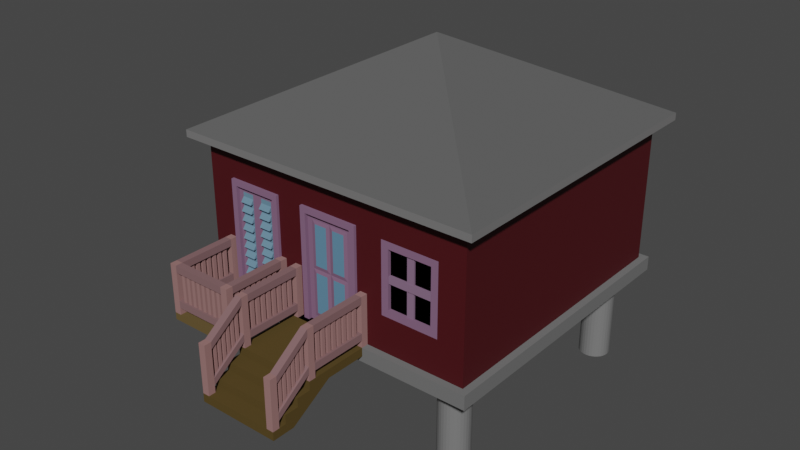 # Source: house.blend  (saved by Blender 3.6.11; exported with 4.5.12 LTS)
import bpy
from mathutils import Matrix  # noqa: F401  (used for matrix-valued properties, if any)

bpy.ops.wm.read_factory_settings(use_empty=True)
scene = bpy.context.scene
scene.name = 'Scene'

# ---- collections
col_collection = bpy.data.collections.new('Collection'); scene.collection.children.link(col_collection)

# ---- materials (node trees are filled in below, after node groups)
mat_wall = bpy.data.materials.new('wall')
mat_wall.use_transparent_shadow = False
mat_mat_roof = bpy.data.materials.new('mat_roof')
mat_mat_roof.use_transparent_shadow = False
mat_mat_roof.diffuse_color = (0.1065, 0.1065, 0.1065, 1.0)
mat_mat_roof.roughness = 0.2653
mat_mat_roof.metallic = 0.05181
mat_mat_slabs_building_001 = bpy.data.materials.new('mat_slabs.building_001')
mat_mat_slabs_building_001.use_transparent_shadow = False
mat_mat_slabs_building_001.diffuse_color = (0.16, 0.16, 0.16, 1.0)
mat_mat_roof_hangs = bpy.data.materials.new('mat_roof_hangs')
mat_mat_roof_hangs.use_transparent_shadow = False
mat_mat_roof_hangs.diffuse_color = (0.1761, 0.1736, 0.1736, 1.0)
mat_mat_stairs = bpy.data.materials.new('mat_stairs')
mat_mat_stairs.use_transparent_shadow = False
mat_mat_stairs.diffuse_color = (0.09272, 0.06283, 0.02119, 1.0)
mat_mat_railing_posts = bpy.data.materials.new('mat_railing_posts')
mat_mat_railing_posts.use_transparent_shadow = False
mat_mat_railing_posts.diffuse_color = (0.3147, 0.1698, 0.1637, 1.0)
mat_mat_railing_rails = bpy.data.materials.new('mat_railing_rails')
mat_mat_railing_rails.use_transparent_shadow = False
mat_mat_railing_rails.diffuse_color = (0.2234, 0.1265, 0.131, 1.0)
mat_mat_door = bpy.data.materials.new('mat_door')
mat_mat_door.use_transparent_shadow = False
mat_mat_door.diffuse_color = (0.2633, 0.04495, 0.01501, 1.0)
mat_mat_frame = bpy.data.materials.new('mat_frame')
mat_mat_frame.use_transparent_shadow = False
mat_mat_frame.diffuse_color = (0.2234, 0.1238, 0.2055, 1.0)
mat_mat_door_panels = bpy.data.materials.new('mat_door_panels')
mat_mat_door_panels.use_transparent_shadow = False
mat_mat_door_panels.diffuse_color = (0.1158, 0.2464, 0.3715, 1.0)
mat_mat_window = bpy.data.materials.new('mat_window')
mat_mat_window.use_transparent_shadow = False
mat_mat_window.diffuse_color = (0.0, 0.0, 0.0, 1.0)
mat_mat_window.roughness = 1.0
mat_mat_window.specular_intensity = 0.5415
mat_mat_window_bars = bpy.data.materials.new('mat_window_bars')
mat_mat_window_bars.use_transparent_shadow = False
mat_mat_window_bars.diffuse_color = (0.2354, 0.1451, 0.2288, 1.0)
mat_mat_balcony = bpy.data.materials.new('mat_balcony')
mat_mat_balcony.use_transparent_shadow = False
mat_mat_balcony.diffuse_color = (0.1313, 0.09093, 0.03747, 1.0)
mat_mat_door_louvers = bpy.data.materials.new('mat_door_louvers')
mat_mat_door_louvers.use_transparent_shadow = False
mat_mat_door_louvers.diffuse_color = (0.1356, 0.248, 0.3425, 1.0)
mat_material_001 = bpy.data.materials.new('Material.001')
mat_material_001.use_transparent_shadow = False

# ---- material node trees
mat_wall.use_nodes = True; mat_wall.node_tree.nodes.clear()
_N = mat_wall.node_tree.nodes; _L = mat_wall.node_tree.links
n0 = _N.new('ShaderNodeBsdfPrincipled'); n0.name = 'Principled BSDF'; n0.location = (10, 300)
n0.distribution = 'GGX'
n0.subsurface_method = 'RANDOM_WALK_SKIN'
n0.inputs[0].default_value = (0.06681, 0.005667, 0.008447, 1.0)
n0.inputs[2].default_value = 0.6275
n0.inputs[3].default_value = 1.45
n0.inputs[14].default_value = (0.5487, 0.5191, 0.5204, 1.0)
n0.inputs[27].default_value = (0.0, 0.0, 0.0, 1.0)
n0.inputs[28].default_value = 1.0
n1 = _N.new('ShaderNodeOutputMaterial'); n1.name = 'Material Output'; n1.location = (300, 300)
_L.new(n0.outputs[0], n1.inputs[0])
n1.is_active_output = True
mat_material_001.use_nodes = True; mat_material_001.node_tree.nodes.clear()
_N = mat_material_001.node_tree.nodes; _L = mat_material_001.node_tree.links
n0 = _N.new('ShaderNodeBsdfPrincipled'); n0.name = 'Principled BSDF'; n0.location = (10, 300)
n0.distribution = 'GGX'
n0.subsurface_method = 'RANDOM_WALK_SKIN'
n0.inputs[0].default_value = (0.1845, 0.1845, 0.1845, 1.0)
n0.inputs[3].default_value = 1.45
n0.inputs[27].default_value = (0.0, 0.0, 0.0, 1.0)
n0.inputs[28].default_value = 1.0
n1 = _N.new('ShaderNodeOutputMaterial'); n1.name = 'Material Output'; n1.location = (300, 300)
_L.new(n0.outputs[0], n1.inputs[0])
n1.is_active_output = True

# ---- world
world_world = bpy.data.worlds.new('World'); scene.world = world_world
world_world.use_nodes = True; world_world.node_tree.nodes.clear()
_N = world_world.node_tree.nodes; _L = world_world.node_tree.links
n0 = _N.new('ShaderNodeOutputWorld'); n0.name = 'World Output'; n0.location = (300, 300)
n1 = _N.new('ShaderNodeBackground'); n1.name = 'Background'; n1.location = (10, 300)
n1.inputs[0].default_value = (0.05088, 0.05088, 0.05088, 1.0)
_L.new(n1.outputs[0], n0.inputs[0])
n0.is_active_output = True
world_world.color = (0.05088, 0.05088, 0.05088)
world_world.use_sun_shadow = False
world_world.sun_shadow_jitter_overblur = 0.0

# ---- meshes
me_building_001_mesh = bpy.data.meshes.new('building_001_mesh')
me_building_001_mesh.from_pydata([(-2.0, -2.0, 0.0), (2.0, -2.0, 0.0), (-2.0, 2.0, 0.0), (2.0, 2.0, 0.0), (-2.1, -2.1, 0.2), (2.1, -2.1, 0.2), (2.1, 2.1, 0.2), (-2.1, 2.1, 0.2), (-2.2, -2.2, 2.2), (2.2, -2.2, 2.2), (2.2, 2.2, 2.2), (-2.2, 2.2, 2.2), (-2.1, 2.1, 0.0), (-2.1, -2.1, 0.0), (2.1, -2.1, 0.0), (2.1, 2.1, 0.0), (-2.0, -2.0, 0.2), (2.0, -2.0, 0.2), (2.0, 2.0, 0.2), (-2.0, 2.0, 0.2), (-2.2, -2.2, 2.3), (2.2, -2.2, 2.3), (2.2, 2.2, 2.3), (-2.2, 2.2, 2.3), (-2.0, -2.0, 2.2), (2.0, -2.0, 2.2), (2.0, 2.0, 2.2), (-2.0, 2.0, 2.2), (0.0, 0.0, 3.46), (-0.58, -2.0, 0.08), (0.58, -2.0, 0.2), (0.58, -2.0, 0.08), (0.58, -3.0, 0.2), (-0.58, -3.0, 0.2), (-0.58, -3.0, 0.08), (0.58, -3.0, 0.08), (-0.58, -2.68, 0.08), (0.58, -2.68, 0.08), (0.58, -2.88, -0.04), (-0.58, -3.08, -0.16), (-0.58, -2.88, -0.04), (-0.58, -3.2, 0.08), (-0.58, -3.2, -0.04), (0.58, -3.2, -0.04), (0.58, -3.2, 0.08), (0.58, -3.08, -0.16), (0.58, -3.28, -0.28), (-0.58, -3.4, -0.04), (-0.58, -3.4, -0.16), (0.58, -3.4, -0.16), (0.58, -3.4, -0.04), (-0.58, -3.28, -0.28), (-0.58, -3.6, -0.28), (0.58, -3.6, -0.28), (0.48, -2.9, 0.2), (-0.58, -2.1, 0.2), (-0.48, -2.9, 0.9), (-0.48, -2.9, 0.2), (-0.48, -3.0, 0.2), (-0.58, -2.9, 0.9), (-0.58, -2.9, 0.2), (-0.48, -2.1, 0.2), (-0.48, -2.0, 0.9), (-0.48, -2.0, 0.2), (-0.58, -2.0, 0.9), (-0.58, -2.0, 0.2), (-0.58, -2.1, 0.9), (0.48, -2.9, 0.9), (-0.48, -3.5, -0.16), (-0.48, -3.6, -0.16), (-0.48, -3.6, 0.54), (-0.58, -3.6, -0.16), (-0.58, -3.6, 0.54), (-0.58, -3.5, -0.16), (0.58, -2.9, 0.2), (0.58, -2.9, 0.9), (0.48, -3.0, 0.2), (0.48, -2.1, 0.9), (0.48, -3.5, -0.16), (0.58, -2.1, 0.9), (0.58, -2.1, 0.2), (0.58, -2.0, 0.9), (0.05, -2.0, 0.885), (0.48, -2.0, 0.9), (0.48, -2.0, 0.2), (0.2293, -2.0, 0.885), (0.48, -2.1, 0.2), (0.58, -3.5, -0.16), (0.2293, -2.0, 0.3207), (0.58, -3.6, -0.16), (0.58, -3.6, 0.54), (0.48, -3.6, -0.16), (0.48, -3.6, 0.54), (0.48, -3.0, 0.3), (0.48, -3.5, -0.06), (0.48, -3.5, 0.04), (0.48, -3.0, 0.4), (0.58, -3.0, 0.4), (0.58, -3.5, 0.04), (0.05, -2.0, 0.3207), (-0.2293, -2.0, 1.549), (-0.05, -2.0, 1.549), (-0.05, -2.0, 0.985), (0.48, -2.1, 0.8), (0.48, -2.9, 0.8), (0.58, -2.1, 0.8), (0.58, -2.9, 0.8), (0.58, -2.9, 0.4), (0.58, -2.1, 0.4), (0.48, -2.9, 0.4), (0.48, -2.1, 0.4), (0.48, -2.9, 0.3), (0.48, -2.1, 0.3), (0.58, -2.9, 0.3), (0.58, -2.1, 0.3), (0.58, -3.5, 0.44), (0.58, -3.0, 0.8), (0.48, -3.0, 0.8), (0.48, -3.5, 0.44), (0.48, -3.5, 0.54), (0.48, -3.0, 0.9), (0.58, -3.0, 0.9), (0.58, -3.5, 0.54), (-0.48, -2.1, 0.4), (-0.48, -2.9, 0.4), (-0.48, -2.9, 0.8), (-0.48, -2.1, 0.8), (-0.58, -2.1, 0.8), (-0.58, -2.9, 0.8), (0.505, -2.747, 0.8), (0.505, -2.836, 0.8), (0.555, -2.836, 0.4), (0.555, -2.836, 0.8), (0.555, -2.786, 0.4), (0.555, -2.786, 0.8), (0.505, -2.786, 0.4), (0.505, -2.786, 0.8), (0.505, -2.836, 0.4), (0.505, -2.658, 0.8), (0.555, -2.747, 0.8), (0.555, -2.747, 0.4), (0.555, -2.697, 0.8), (0.555, -2.697, 0.4), (0.505, -2.697, 0.8), (0.505, -2.697, 0.4), (0.505, -2.569, 0.8), (0.505, -2.747, 0.4), (0.555, -2.658, 0.8), (0.555, -2.658, 0.4), (0.555, -2.608, 0.8), (0.555, -2.608, 0.4), (0.505, -2.608, 0.8), (0.505, -2.608, 0.4), (0.505, -2.481, 0.8), (0.505, -2.658, 0.4), (0.555, -2.569, 0.8), (0.555, -2.569, 0.4), (0.555, -2.519, 0.8), (0.555, -2.519, 0.4), (0.505, -2.519, 0.8), (0.505, -2.519, 0.4), (0.505, -2.392, 0.8), (0.505, -2.569, 0.4), (0.555, -2.481, 0.8), (0.555, -2.481, 0.4), (0.555, -2.431, 0.8), (0.555, -2.431, 0.4), (0.505, -2.431, 0.8), (0.505, -2.431, 0.4), (0.505, -2.303, 0.8), (0.505, -2.481, 0.4), (0.555, -2.392, 0.8), (0.555, -2.392, 0.4), (0.555, -2.342, 0.8), (0.555, -2.342, 0.4), (0.505, -2.342, 0.8), (0.505, -2.342, 0.4), (0.505, -2.214, 0.8), (0.505, -2.392, 0.4), (0.555, -2.303, 0.8), (0.555, -2.303, 0.4), (0.555, -2.253, 0.8), (0.555, -2.253, 0.4), (0.505, -2.253, 0.8), (0.505, -2.253, 0.4), (0.58, -3.5, -0.06), (0.505, -2.303, 0.4), (0.555, -2.214, 0.8), (0.555, -2.214, 0.4), (0.555, -2.164, 0.8), (0.555, -2.164, 0.4), (0.505, -2.164, 0.8), (0.505, -2.164, 0.4), (0.58, -3.0, 0.3), (0.505, -2.214, 0.4), (-0.2293, -2.0, 0.985), (0.05, -2.0, 1.549), (-0.48, -2.1, 0.9), (0.2293, -2.0, 1.549), (-0.58, -3.0, 0.3), (-0.58, -3.5, -0.06), (-0.58, -3.5, 0.04), (-0.58, -3.0, 0.4), (-0.48, -3.0, 0.4), (-0.48, -3.5, 0.04), (0.505, -3.377, 0.5282), (0.505, -3.449, 0.4768), (0.555, -3.449, 0.07682), (0.555, -3.449, 0.4768), (0.555, -3.408, 0.106), (0.555, -3.408, 0.506), (0.505, -3.408, 0.106), (0.505, -3.408, 0.506), (0.505, -3.449, 0.07682), (0.505, -3.306, 0.5797), (0.555, -3.377, 0.5282), (0.555, -3.377, 0.1282), (0.555, -3.337, 0.5575), (0.555, -3.337, 0.1575), (0.505, -3.337, 0.5575), (0.505, -3.337, 0.1575), (0.505, -3.235, 0.6311), (0.505, -3.377, 0.1282), (0.555, -3.306, 0.5797), (0.555, -3.306, 0.1797), (0.555, -3.265, 0.6089), (0.555, -3.265, 0.2089), (0.505, -3.265, 0.6089), (0.505, -3.265, 0.2089), (0.505, -3.163, 0.6825), (0.505, -3.306, 0.1797), (0.555, -3.235, 0.6311), (0.555, -3.235, 0.2311), (0.555, -3.194, 0.6603), (0.555, -3.194, 0.2603), (0.505, -3.194, 0.6603), (0.505, -3.194, 0.2603), (0.505, -3.092, 0.734), (0.505, -3.235, 0.2311), (0.555, -3.163, 0.6825), (0.555, -3.163, 0.2825), (0.555, -3.123, 0.7118), (0.555, -3.123, 0.3118), (0.505, -3.123, 0.7118), (0.505, -3.123, 0.3118), (-0.58, -2.9, 0.4), (0.505, -3.163, 0.2825), (0.555, -3.092, 0.734), (0.555, -3.092, 0.334), (0.555, -3.051, 0.7632), (0.555, -3.051, 0.3632), (0.505, -3.051, 0.7632), (0.505, -3.051, 0.3632), (-0.58, -2.1, 0.4), (0.505, -3.092, 0.334), (-0.58, -2.9, 0.3), (-0.58, -2.1, 0.3), (-0.48, -2.9, 0.3), (-0.48, -2.1, 0.3), (-0.48, -3.5, 0.44), (-0.48, -3.0, 0.8), (-0.58, -3.0, 0.8), (-0.58, -3.5, 0.44), (-0.58, -3.5, 0.54), (-0.58, -3.0, 0.9), (-0.48, -3.0, 0.9), (-0.48, -3.5, 0.54), (-0.555, -2.747, 0.8), (-0.555, -2.836, 0.8), (-0.505, -2.836, 0.4), (-0.505, -2.836, 0.8), (-0.505, -2.786, 0.4), (-0.505, -2.786, 0.8), (-0.555, -2.786, 0.4), (-0.555, -2.786, 0.8), (-0.555, -2.836, 0.4), (-0.555, -2.658, 0.8), (-0.505, -2.747, 0.8), (-0.505, -2.747, 0.4), (-0.505, -2.697, 0.8), (-0.505, -2.697, 0.4), (-0.555, -2.697, 0.8), (-0.555, -2.697, 0.4), (-0.555, -2.569, 0.8), (-0.555, -2.747, 0.4), (-0.505, -2.658, 0.8), (-0.505, -2.658, 0.4), (-0.505, -2.608, 0.8), (-0.505, -2.608, 0.4), (-0.555, -2.608, 0.8), (-0.555, -2.608, 0.4), (-0.555, -2.481, 0.8), (-0.555, -2.658, 0.4), (-0.505, -2.569, 0.8), (-0.505, -2.569, 0.4), (-0.505, -2.519, 0.8), (-0.505, -2.519, 0.4), (-0.555, -2.519, 0.8), (-0.555, -2.519, 0.4), (-0.555, -2.392, 0.8), (-0.555, -2.569, 0.4), (-0.505, -2.481, 0.8), (-0.505, -2.481, 0.4), (-0.505, -2.431, 0.8), (-0.505, -2.431, 0.4), (-0.555, -2.431, 0.8), (-0.555, -2.431, 0.4), (-0.555, -2.303, 0.8), (-0.555, -2.481, 0.4), (-0.505, -2.392, 0.8), (-0.505, -2.392, 0.4), (-0.505, -2.342, 0.8), (-0.505, -2.342, 0.4), (-0.555, -2.342, 0.8), (-0.555, -2.342, 0.4), (-0.555, -2.214, 0.8), (-0.555, -2.392, 0.4), (-0.505, -2.303, 0.8), (-0.505, -2.303, 0.4), (-0.505, -2.253, 0.8), (-0.505, -2.253, 0.4), (-0.555, -2.253, 0.8), (-0.555, -2.253, 0.4), (-0.48, -3.5, -0.06), (-0.555, -2.303, 0.4), (-0.505, -2.214, 0.8), (-0.505, -2.214, 0.4), (-0.505, -2.164, 0.8), (-0.505, -2.164, 0.4), (-0.555, -2.164, 0.8), (-0.555, -2.164, 0.4), (-0.48, -3.0, 0.3), (-0.555, -2.214, 0.4), (-0.555, -3.377, 0.5282), (-0.555, -3.449, 0.4768), (-0.505, -3.449, 0.07682), (-0.505, -3.449, 0.4768), (-0.505, -3.408, 0.106), (-0.505, -3.408, 0.506), (-0.555, -3.408, 0.106), (-0.555, -3.408, 0.506), (-0.555, -3.449, 0.07682), (-0.555, -3.306, 0.5797), (-0.505, -3.377, 0.5282), (-0.505, -3.377, 0.1282), (-0.505, -3.337, 0.5575), (-0.505, -3.337, 0.1575), (-0.555, -3.337, 0.5575), (-0.555, -3.337, 0.1575), (-0.555, -3.235, 0.6311), (-0.555, -3.377, 0.1282), (-0.505, -3.306, 0.5797), (-0.505, -3.306, 0.1797), (-0.505, -3.265, 0.6089), (-0.505, -3.265, 0.2089), (-0.555, -3.265, 0.6089), (-0.555, -3.265, 0.2089), (-0.555, -3.163, 0.6825), (-0.555, -3.306, 0.1797), (-0.505, -3.235, 0.6311), (-0.505, -3.235, 0.2311), (-0.505, -3.194, 0.6603), (-0.505, -3.194, 0.2603), (-0.555, -3.194, 0.6603), (-0.555, -3.194, 0.2603), (-0.555, -3.092, 0.734), (-0.555, -3.235, 0.2311), (-0.505, -3.163, 0.6825), (-0.505, -3.163, 0.2825), (-0.505, -3.123, 0.7118), (-0.505, -3.123, 0.3118), (-0.555, -3.123, 0.7118), (-0.555, -3.123, 0.3118), (-0.555, -3.163, 0.2825), (-0.505, -3.092, 0.734), (-0.505, -3.092, 0.334), (-0.505, -3.051, 0.7632), (-0.505, -3.051, 0.3632), (-0.555, -3.051, 0.7632), (-0.555, -3.051, 0.3632), (-0.555, -3.092, 0.334), (-0.43, -2.0, 0.2), (0.43, -2.0, 0.2), (-0.43, -2.0, 2.2), (0.43, -2.0, 2.2), (0.2293, -2.0, 0.985), (0.43, -2.0, 1.75), (0.05, -2.0, 0.985), (0.35, -2.0, 0.2), (-0.2293, -2.0, 0.885), (-0.43, -2.0, 1.75), (-0.05, -2.0, 0.885), (-0.35, -1.99, 0.2), (0.35, -2.04, 0.2), (0.43, -2.04, 0.2), (0.43, -2.04, 1.75), (-0.05, -2.0, 0.3207), (0.35, -2.04, 1.67), (-0.43, -2.04, 0.2), (-0.35, -2.04, 0.2), (-0.35, -2.04, 1.67), (-0.43, -2.04, 1.75), (-0.2293, -2.0, 0.3207), (0.35, -1.99, 1.67), (-0.35, -1.99, 1.67), (-0.2793, -1.99, 0.2707), (0.2793, -1.99, 0.2707), (0.2793, -1.99, 1.599), (-0.2793, -1.99, 1.599), (-0.2793, -1.99, 0.935), (0.2793, -1.99, 0.935), (0.0, -1.99, 0.2707), (0.0, -1.99, 1.599), (0.0, -1.99, 0.935), (0.805, -2.0, 0.2), (1.625, -2.0, 0.2), (0.805, -2.0, 2.2), (1.625, -2.0, 2.2), (1.625, -2.0, 0.7), (0.805, -2.0, 0.7), (1.625, -2.0, 1.7), (0.805, -2.0, 1.7), (0.905, -2.0, 0.8), (0.905, -2.0, 1.6), (1.525, -2.0, 0.8), (1.525, -2.0, 1.6), (0.905, -1.95, 0.8), (1.525, -1.95, 0.8), (1.525, -1.95, 1.6), (0.905, -1.95, 1.6), (0.905, -1.99, 1.15), (1.525, -1.99, 1.15), (1.525, -1.99, 1.25), (0.905, -1.99, 1.25), (0.905, -1.95, 1.15), (1.525, -1.95, 1.15), (1.525, -1.95, 1.25), (0.905, -1.95, 1.25), (1.165, -1.975, 0.8), (1.265, -1.975, 0.8), (1.265, -1.975, 1.6), (1.165, -1.975, 1.6), (1.165, -1.95, 0.8), (1.265, -1.95, 0.8), (1.265, -1.95, 1.6), (1.165, -1.95, 1.6), (-1.738, -2.0, 0.21), (-1.738, -2.0, 0.11), (-0.738, -2.0, 0.11), (-1.738, -3.0, 0.11), (-1.738, -3.0, 0.21), (-0.738, -3.0, 0.21), (-0.738, -3.0, 0.11), (-0.838, -3.0, 0.91), (-0.738, -3.0, 0.91), (-0.738, -2.9, 0.21), (-0.838, -2.9, 0.21), (-0.838, -3.0, 0.21), (-1.638, -2.0, 0.21), (-1.638, -2.0, 0.91), (-1.638, -2.1, 0.21), (-1.738, -2.1, 0.21), (-1.738, -2.1, 0.91), (-1.738, -3.0, 0.91), (-1.738, -2.0, 0.91), (-0.738, -2.1, 0.21), (-0.738, -2.0, 0.91), (-0.738, -2.0, 0.21), (-0.838, -2.0, 0.91), (-0.838, -2.0, 0.21), (-1.638, -3.0, 0.31), (-0.838, -2.1, 0.21), (-1.638, -3.0, 0.21), (-1.638, -2.9, 0.21), (-1.738, -2.9, 0.21), (-0.838, -3.0, 0.31), (-0.838, -3.0, 0.41), (-1.638, -3.0, 0.41), (-0.838, -2.9, 0.41), (-0.738, -2.1, 0.91), (-0.738, -2.9, 0.91), (-0.838, -2.1, 0.91), (-0.838, -2.1, 0.81), (-0.738, -2.1, 0.81), (-0.738, -2.9, 0.81), (-0.738, -2.9, 0.41), (-0.738, -2.1, 0.41), (-0.838, -2.1, 0.41), (-0.838, -2.1, 0.31), (-0.738, -2.9, 0.31), (-0.738, -2.1, 0.31), (-0.838, -2.9, 0.31), (-1.638, -3.0, 0.81), (-0.838, -3.0, 0.81), (-1.638, -3.0, 0.91), (-1.638, -2.9, 0.91), (-0.838, -2.9, 0.91), (-0.838, -2.9, 0.81), (-1.638, -2.9, 0.81), (-1.638, -2.9, 0.31), (-1.638, -2.1, 0.31), (-1.638, -2.1, 0.41), (-1.638, -2.9, 0.41), (-0.813, -2.747, 0.81), (-0.813, -2.836, 0.81), (-0.763, -2.836, 0.41), (-0.763, -2.836, 0.81), (-0.763, -2.786, 0.41), (-0.763, -2.786, 0.81), (-0.813, -2.786, 0.41), (-0.813, -2.786, 0.81), (-0.813, -2.836, 0.41), (-0.813, -2.658, 0.81), (-0.763, -2.747, 0.81), (-0.763, -2.747, 0.41), (-0.763, -2.697, 0.81), (-0.763, -2.697, 0.41), (-0.813, -2.697, 0.81), (-0.813, -2.697, 0.41), (-0.813, -2.569, 0.81), (-0.813, -2.747, 0.41), (-0.763, -2.658, 0.81), (-0.763, -2.658, 0.41), (-0.763, -2.608, 0.81), (-0.763, -2.608, 0.41), (-0.813, -2.608, 0.81), (-0.813, -2.608, 0.41), (-0.813, -2.481, 0.81), (-0.813, -2.658, 0.41), (-0.763, -2.569, 0.81), (-0.763, -2.569, 0.41), (-0.763, -2.519, 0.81), (-0.763, -2.519, 0.41), (-0.813, -2.519, 0.81), (-0.813, -2.519, 0.41), (-0.813, -2.392, 0.81), (-0.813, -2.569, 0.41), (-0.763, -2.481, 0.81), (-0.763, -2.481, 0.41), (-0.763, -2.431, 0.81), (-0.763, -2.431, 0.41), (-0.813, -2.431, 0.81), (-0.813, -2.431, 0.41), (-0.813, -2.303, 0.81), (-0.813, -2.481, 0.41), (-0.763, -2.392, 0.81), (-0.763, -2.392, 0.41), (-0.763, -2.342, 0.81), (-0.763, -2.342, 0.41), (-0.813, -2.342, 0.81), (-0.813, -2.342, 0.41), (-0.813, -2.214, 0.81), (-0.813, -2.392, 0.41), (-0.763, -2.303, 0.81), (-0.763, -2.303, 0.41), (-0.763, -2.253, 0.81), (-0.763, -2.253, 0.41), (-0.813, -2.253, 0.81), (-0.813, -2.253, 0.41), (-1.738, -2.9, 0.41), (-0.813, -2.303, 0.41), (-0.763, -2.214, 0.81), (-0.763, -2.214, 0.41), (-0.763, -2.164, 0.81), (-0.763, -2.164, 0.41), (-0.813, -2.164, 0.81), (-0.813, -2.164, 0.41), (-1.738, -2.1, 0.41), (-0.813, -2.214, 0.41), (-1.738, -2.1, 0.81), (-1.638, -2.1, 0.81), (-1.638, -2.1, 0.91), (-1.738, -2.9, 0.91), (-1.738, -2.9, 0.31), (-1.738, -2.9, 0.81), (-1.574, -2.925, 0.41), (-1.738, -2.1, 0.31), (-1.574, -2.975, 0.41), (-1.574, -2.975, 0.81), (-1.524, -2.975, 0.41), (-1.524, -2.975, 0.81), (-1.524, -2.925, 0.41), (-1.524, -2.925, 0.81), (-1.485, -2.925, 0.41), (-1.574, -2.925, 0.81), (-1.485, -2.975, 0.81), (-1.485, -2.975, 0.41), (-1.435, -2.975, 0.81), (-1.435, -2.975, 0.41), (-1.435, -2.925, 0.81), (-1.435, -2.925, 0.41), (-1.485, -2.925, 0.81), (-1.396, -2.925, 0.41), (-1.396, -2.975, 0.81), (-1.396, -2.975, 0.41), (-1.346, -2.975, 0.81), (-1.346, -2.975, 0.41), (-1.346, -2.925, 0.81), (-1.346, -2.925, 0.41), (-1.396, -2.925, 0.81), (-1.307, -2.925, 0.41), (-1.307, -2.975, 0.81), (-1.307, -2.975, 0.41), (-1.257, -2.975, 0.81), (-1.257, -2.975, 0.41), (-1.257, -2.925, 0.81), (-1.257, -2.925, 0.41), (-1.307, -2.925, 0.81), (-1.219, -2.925, 0.41), (-1.219, -2.975, 0.81), (-1.219, -2.975, 0.41), (-1.169, -2.975, 0.81), (-1.169, -2.975, 0.41), (-1.169, -2.925, 0.81), (-1.169, -2.925, 0.41), (-1.219, -2.925, 0.81), (-1.13, -2.925, 0.41), (-1.13, -2.975, 0.81), (-1.13, -2.975, 0.41), (-1.08, -2.975, 0.81), (-1.08, -2.975, 0.41), (-1.08, -2.925, 0.81), (-1.08, -2.925, 0.41), (-1.13, -2.925, 0.81), (-1.041, -2.925, 0.41), (-1.041, -2.975, 0.81), (-1.041, -2.975, 0.41), (-0.9908, -2.975, 0.81), (-0.9908, -2.975, 0.41), (-0.9908, -2.925, 0.81), (-0.9908, -2.925, 0.41), (-1.041, -2.925, 0.81), (-0.9519, -2.925, 0.41), (-0.9519, -2.975, 0.81), (-0.9519, -2.975, 0.41), (-0.9019, -2.975, 0.81), (-0.9019, -2.975, 0.41), (-0.9019, -2.925, 0.81), (-0.9019, -2.925, 0.41), (-0.9519, -2.925, 0.81), (-1.713, -2.164, 0.41), (-1.713, -2.164, 0.81), (-1.713, -2.214, 0.41), (-1.713, -2.214, 0.81), (-1.663, -2.214, 0.41), (-1.663, -2.214, 0.81), (-1.663, -2.164, 0.41), (-1.663, -2.164, 0.81), (-1.713, -2.253, 0.81), (-1.713, -2.253, 0.41), (-1.713, -2.303, 0.81), (-1.713, -2.303, 0.41), (-1.663, -2.303, 0.81), (-1.663, -2.303, 0.41), (-1.663, -2.253, 0.81), (-1.663, -2.253, 0.41), (-1.713, -2.342, 0.81), (-1.713, -2.342, 0.41), (-1.713, -2.392, 0.81), (-1.713, -2.392, 0.41), (-1.663, -2.392, 0.81), (-1.663, -2.392, 0.41), (-1.663, -2.342, 0.81), (-1.663, -2.342, 0.41), (-1.713, -2.431, 0.81), (-1.713, -2.431, 0.41), (-1.713, -2.481, 0.81), (-1.713, -2.481, 0.41), (-1.663, -2.481, 0.81), (-1.663, -2.481, 0.41), (-1.663, -2.431, 0.81), (-1.663, -2.431, 0.41), (-1.713, -2.519, 0.81), (-1.713, -2.519, 0.41), (-1.713, -2.569, 0.81), (-1.713, -2.569, 0.41), (-1.663, -2.569, 0.81), (-1.663, -2.569, 0.41), (-1.663, -2.519, 0.81), (-1.663, -2.519, 0.41), (-1.713, -2.608, 0.81), (-1.713, -2.608, 0.41), (-1.713, -2.658, 0.81), (-1.713, -2.658, 0.41), (-1.663, -2.658, 0.81), (-1.663, -2.658, 0.41), (-1.663, -2.608, 0.81), (-1.663, -2.608, 0.41), (-1.713, -2.697, 0.81), (-1.713, -2.697, 0.41), (-1.713, -2.747, 0.81), (-1.713, -2.747, 0.41), (-1.663, -2.747, 0.81), (-1.663, -2.747, 0.41), (-1.663, -2.697, 0.81), (-1.663, -2.697, 0.41), (-1.713, -2.786, 0.81), (-1.713, -2.786, 0.41), (-1.713, -2.836, 0.81), (-1.713, -2.836, 0.41), (-1.663, -2.836, 0.81), (-1.663, -2.836, 0.41), (-1.663, -2.786, 0.81), (-1.663, -2.786, 0.41), (-1.607, -2.0, 0.2), (-0.8225, -2.0, 0.2), (-1.607, -2.0, 2.2), (-0.8225, -2.0, 2.2), (-1.527, -2.0, 0.2), (-0.9025, -2.0, 0.2), (-0.8225, -2.0, 1.75), (-1.607, -2.0, 1.75), (-0.9025, -1.99, 0.2), (-1.527, -1.99, 0.2), (-0.9025, -2.04, 0.2), (-0.8225, -2.04, 0.2), (-0.8225, -2.04, 1.75), (-0.9025, -2.04, 1.67), (-1.607, -2.04, 0.2), (-1.527, -2.04, 0.2), (-1.527, -2.04, 1.67), (-1.607, -2.04, 1.75), (-0.9025, -1.99, 1.67), (-1.527, -1.99, 1.67), (-1.215, -1.99, 1.67), (-1.215, -1.99, 0.2), (-1.144, -1.99, 0.2707), (-0.9733, -1.99, 0.2707), (-0.9733, -1.99, 1.599), (-1.144, -1.99, 1.599), (-1.144, -1.99, 0.3337), (-1.144, -1.99, 0.4602), (-1.144, -1.99, 0.5867), (-1.144, -1.99, 0.7133), (-1.144, -1.99, 0.7772), (-1.144, -1.99, 0.8398), (-1.144, -1.99, 0.9663), (-1.144, -1.99, 1.093), (-1.144, -1.99, 1.219), (-1.144, -1.99, 1.283), (-1.144, -1.99, 1.346), (-1.144, -1.99, 1.472), (-0.9733, -1.99, 0.3337), (-0.9733, -1.99, 0.3976), (-0.9733, -1.99, 0.4602), (-0.9733, -1.99, 0.5867), (-0.9733, -1.99, 0.6506), (-0.9733, -1.99, 0.7133), (-0.9733, -1.99, 0.8398), (-0.9733, -1.99, 0.9663), (-0.9733, -1.99, 1.093), (-0.9733, -1.99, 1.157), (-0.9733, -1.99, 1.219), (-0.9733, -1.99, 1.283), (-0.9733, -1.99, 1.346), (-0.9733, -1.99, 1.472), (-1.144, -2.04, 0.3337), (-0.9733, -2.04, 0.3337), (-1.144, -1.99, 0.3976), (-1.144, -2.04, 0.4602), (-0.9733, -2.04, 0.4602), (-0.9733, -1.99, 0.5241), (-1.144, -1.99, 0.5241), (-1.144, -2.04, 0.5867), (-0.9733, -2.04, 0.5867), (-1.144, -1.99, 0.6506), (-1.144, -2.04, 0.7133), (-0.9733, -2.04, 0.7133), (-0.9733, -1.99, 0.7772), (-1.144, -2.04, 0.8398), (-0.9733, -2.04, 0.8398), (-0.9733, -1.99, 0.9037), (-1.144, -1.99, 0.9037), (-1.144, -2.04, 0.9663), (-0.9733, -2.04, 0.9663), (-0.9733, -1.99, 1.03), (-1.144, -1.99, 1.03), (-1.144, -2.04, 1.093), (-0.9733, -2.04, 1.093), (-1.144, -1.99, 1.157), (-1.144, -2.04, 1.219), (-0.9733, -2.04, 1.219), (-1.144, -2.04, 1.346), (-0.9733, -2.04, 1.346), (-0.9733, -1.99, 1.41), (-1.144, -1.99, 1.41), (-1.144, -2.04, 1.472), (-0.9733, -2.04, 1.472), (-0.9733, -1.99, 1.536), (-1.144, -1.99, 1.536), (-1.457, -1.99, 0.2707), (-1.286, -1.99, 0.2707), (-1.286, -1.99, 1.599), (-1.457, -1.99, 1.599), (-1.457, -1.99, 0.3337), (-1.457, -1.99, 0.3976), (-1.457, -1.99, 0.4602), (-1.457, -1.99, 0.5241), (-1.457, -1.99, 0.5867), (-1.457, -1.99, 0.7133), (-1.457, -1.99, 0.8398), (-1.457, -1.99, 0.9663), (-1.457, -1.99, 1.093), (-1.457, -1.99, 1.157), (-1.457, -1.99, 1.219), (-1.457, -1.99, 1.283), (-1.457, -1.99, 1.346), (-1.457, -1.99, 1.472), (-1.286, -1.99, 0.3337), (-1.286, -1.99, 0.3976), (-1.286, -1.99, 0.4602), (-1.286, -1.99, 0.5867), (-1.286, -1.99, 0.6506), (-1.286, -1.99, 0.7133), (-1.286, -1.99, 0.7772), (-1.286, -1.99, 0.8398), (-1.286, -1.99, 0.9663), (-1.286, -1.99, 1.03), (-1.286, -1.99, 1.093), (-1.286, -1.99, 1.219), (-1.286, -1.99, 1.283), (-1.286, -1.99, 1.346), (-1.286, -1.99, 1.41), (-1.286, -1.99, 1.472), (-1.457, -2.04, 0.3337), (-1.286, -2.04, 0.3337), (-1.457, -2.04, 0.4602), (-1.286, -2.04, 0.4602), (-1.286, -1.99, 0.5241), (-1.457, -2.04, 0.5867), (-1.286, -2.04, 0.5867), (-1.457, -1.99, 0.6506), (-1.457, -2.04, 0.7133), (-1.286, -2.04, 0.7133), (-1.457, -1.99, 0.7772), (-1.457, -2.04, 0.8398), (-1.286, -2.04, 0.8398), (-1.286, -1.99, 0.9037), (-1.457, -1.99, 0.9037), (-1.457, -2.04, 0.9663), (-1.286, -2.04, 0.9663), (-1.457, -1.99, 1.03), (-1.457, -2.04, 1.093), (-1.286, -2.04, 1.093), (-1.286, -1.99, 1.157), (-1.457, -2.04, 1.219), (-1.286, -2.04, 1.219), (-1.457, -2.04, 1.346), (-1.286, -2.04, 1.346), (-1.457, -1.99, 1.41), (-1.457, -2.04, 1.472), (-1.286, -2.04, 1.472), (-1.286, -1.99, 1.536), (-1.457, -1.99, 1.536)], [], [(22, 23, 28), (13, 12, 2, 0), (15, 12, 7, 6), (13, 14, 5, 4), (14, 15, 6, 5), (12, 13, 4, 7), (19, 16, 24, 27), (17, 18, 26, 25), (18, 19, 27, 26), (415, 17, 25, 417, 420, 418), (14, 13, 0, 1), (15, 14, 1, 3), (12, 15, 3, 2), (4, 5, 17, 415, 414, 382, 388, 392, 381, 705, 709, 708, 704, 16), (5, 6, 18, 17), (6, 7, 19, 18), (7, 4, 16, 19), (11, 8, 20, 23), (9, 10, 22, 21), (10, 11, 23, 22), (8, 9, 21, 20), (9, 8, 24, 706, 707, 383, 384, 416, 417, 25), (10, 9, 25, 26), (11, 10, 26, 27), (8, 11, 27, 24), (23, 20, 28), (21, 28, 20), (21, 22, 28), (31, 37, 36, 29), (32, 33, 34, 35), (65, 33, 32, 30), (29, 36, 34, 33, 65), (41, 42, 43, 44), (30, 32, 35, 37, 31), (40, 42, 41, 34, 36), (47, 48, 49, 50), (35, 44, 43, 38, 37), (37, 38, 40, 36), (43, 50, 49, 45, 38), (51, 52, 71, 48, 39), (39, 48, 47, 42, 40), (34, 41, 44, 35), (71, 52, 53, 89), (38, 45, 39, 40), (49, 89, 53, 46, 45), (46, 53, 52, 51), (42, 47, 50, 43), (45, 46, 51, 39), (60, 59, 56, 57), (48, 71, 89, 49), (57, 56, 265, 58), (58, 265, 264, 33), (33, 264, 59, 60), (58, 33, 60, 57), (56, 59, 264, 265), (66, 55, 61, 197), (197, 61, 63, 62), (62, 63, 65, 64), (64, 65, 55, 66), (62, 64, 66, 197), (55, 65, 63, 61), (73, 263, 266, 68), (68, 266, 70, 69), (69, 70, 72, 71), (71, 72, 263, 73), (69, 71, 73, 68), (266, 263, 72, 70), (54, 67, 75, 74), (74, 75, 121, 32), (32, 121, 120, 76), (76, 120, 67, 54), (74, 32, 76, 54), (67, 120, 121, 75), (77, 86, 80, 79), (79, 80, 30, 81), (81, 30, 84, 83), (83, 84, 86, 77), (79, 81, 83, 77), (80, 86, 84, 30), (78, 119, 122, 87), (87, 122, 90, 89), (89, 90, 92, 91), (91, 92, 119, 78), (87, 89, 91, 78), (119, 92, 90, 122), (94, 93, 193, 185), (106, 105, 79, 75), (75, 79, 77, 67), (67, 77, 103, 104), (104, 103, 105, 106), (113, 114, 108, 107), (107, 108, 110, 109), (109, 110, 112, 111), (111, 112, 114, 113), (95, 96, 93, 94), (98, 97, 96, 95), (185, 193, 97, 98), (118, 117, 116, 115), (119, 120, 117, 118), (122, 121, 120, 119), (115, 116, 121, 122), (124, 123, 253, 245), (130, 137, 131, 132), (132, 131, 133, 134), (134, 133, 135, 136), (136, 135, 137, 130), (129, 146, 140, 139), (139, 140, 142, 141), (141, 142, 144, 143), (143, 144, 146, 129), (138, 154, 148, 147), (147, 148, 150, 149), (149, 150, 152, 151), (151, 152, 154, 138), (145, 162, 156, 155), (155, 156, 158, 157), (157, 158, 160, 159), (159, 160, 162, 145), (153, 170, 164, 163), (163, 164, 166, 165), (165, 166, 168, 167), (167, 168, 170, 153), (161, 178, 172, 171), (171, 172, 174, 173), (173, 174, 176, 175), (175, 176, 178, 161), (169, 186, 180, 179), (179, 180, 182, 181), (181, 182, 184, 183), (183, 184, 186, 169), (177, 194, 188, 187), (187, 188, 190, 189), (189, 190, 192, 191), (191, 192, 194, 177), (257, 258, 123, 124), (128, 127, 126, 125), (59, 66, 127, 128), (56, 197, 66, 59), (125, 126, 197, 56), (200, 199, 331, 323), (206, 213, 207, 208), (208, 207, 209, 210), (210, 209, 211, 212), (212, 211, 213, 206), (205, 222, 216, 215), (215, 216, 218, 217), (217, 218, 220, 219), (219, 220, 222, 205), (214, 230, 224, 223), (223, 224, 226, 225), (225, 226, 228, 227), (227, 228, 230, 214), (221, 238, 232, 231), (231, 232, 234, 233), (233, 234, 236, 235), (235, 236, 238, 221), (229, 246, 240, 239), (239, 240, 242, 241), (241, 242, 244, 243), (243, 244, 246, 229), (237, 254, 248, 247), (247, 248, 250, 249), (249, 250, 252, 251), (251, 252, 254, 237), (245, 253, 256, 255), (255, 256, 258, 257), (201, 202, 199, 200), (204, 203, 202, 201), (323, 331, 203, 204), (262, 261, 260, 259), (263, 264, 261, 262), (266, 265, 264, 263), (259, 260, 265, 266), (268, 275, 269, 270), (270, 269, 271, 272), (272, 271, 273, 274), (274, 273, 275, 268), (267, 284, 278, 277), (277, 278, 280, 279), (279, 280, 282, 281), (281, 282, 284, 267), (276, 292, 286, 285), (285, 286, 288, 287), (287, 288, 290, 289), (289, 290, 292, 276), (283, 300, 294, 293), (293, 294, 296, 295), (295, 296, 298, 297), (297, 298, 300, 283), (291, 308, 302, 301), (301, 302, 304, 303), (303, 304, 306, 305), (305, 306, 308, 291), (299, 316, 310, 309), (309, 310, 312, 311), (311, 312, 314, 313), (313, 314, 316, 299), (307, 324, 318, 317), (317, 318, 320, 319), (319, 320, 322, 321), (321, 322, 324, 307), (315, 332, 326, 325), (325, 326, 328, 327), (327, 328, 330, 329), (329, 330, 332, 315), (334, 341, 335, 336), (336, 335, 337, 338), (338, 337, 339, 340), (340, 339, 341, 334), (333, 350, 344, 343), (343, 344, 346, 345), (345, 346, 348, 347), (347, 348, 350, 333), (342, 358, 352, 351), (351, 352, 354, 353), (353, 354, 356, 355), (355, 356, 358, 342), (349, 366, 360, 359), (359, 360, 362, 361), (361, 362, 364, 363), (363, 364, 366, 349), (357, 373, 368, 367), (367, 368, 370, 369), (369, 370, 372, 371), (371, 372, 373, 357), (365, 380, 375, 374), (374, 375, 377, 376), (376, 377, 379, 378), (378, 379, 380, 365), (705, 381, 390, 383, 707, 710), (390, 386, 384, 383), (400, 399, 392, 404), (397, 400, 404, 403), (399, 393, 388, 392), (387, 385, 198, 196), (393, 394, 395, 397), (398, 399, 400, 401), (400, 397, 395, 401), (392, 388, 406, 411, 405), (381, 392, 399, 398), (382, 386, 395, 394), (386, 390, 401, 395), (388, 382, 394, 393), (413, 409, 389, 391), (411, 413, 391, 396), (390, 381, 398, 401), (405, 411, 396, 402), (393, 397, 403, 388), (388, 403, 407, 410, 406), (403, 404, 408, 412, 407), (404, 392, 405, 409, 408), (99, 88, 85, 82), (402, 396, 391, 389), (195, 102, 101, 100), (409, 405, 402, 389), (413, 410, 385, 387), (410, 407, 198, 385), (407, 412, 196, 198), (412, 413, 387, 196), (409, 413, 102, 195), (413, 412, 101, 102), (412, 408, 100, 101), (408, 409, 195, 100), (411, 406, 88, 99), (406, 410, 85, 88), (410, 413, 82, 85), (413, 411, 99, 82), (382, 414, 419, 421, 416, 384, 386), (421, 420, 417, 416), (414, 415, 418, 419), (418, 420, 425, 424), (419, 422, 423, 421), (423, 425, 420, 421), (419, 418, 424, 422), (430, 431, 432, 433), (426, 427, 428, 429), (422, 424, 427, 426), (425, 423, 429, 428), (424, 425, 428, 427), (423, 422, 426, 429), (433, 432, 436, 437), (431, 430, 434, 435), (438, 439, 440, 441), (438, 441, 445, 442), (440, 439, 443, 444), (449, 452, 451, 450), (448, 452, 449, 447), (446, 450, 451, 467), (467, 451, 452, 448), (447, 449, 450, 446), (453, 457, 451, 454), (454, 451, 455, 480), (480, 455, 456, 496), (496, 456, 457, 453), (454, 480, 496, 453), (451, 457, 456, 455), (446, 464, 459, 458), (458, 459, 571, 460), (460, 571, 462, 461), (461, 462, 464, 446), (458, 460, 461, 446), (459, 464, 462, 571), (481, 471, 465, 479), (479, 465, 467, 466), (466, 467, 469, 468), (468, 469, 471, 481), (479, 466, 468, 481), (465, 471, 469, 467), (463, 450, 472, 494), (494, 472, 473, 495), (495, 473, 474, 572), (572, 474, 450, 463), (494, 495, 572, 463), (472, 450, 474, 473), (475, 470, 499, 491), (484, 483, 479, 480), (480, 479, 481, 496), (496, 481, 482, 497), (497, 482, 483, 484), (489, 490, 486, 485), (485, 486, 487, 478), (478, 487, 488, 491), (491, 488, 490, 489), (476, 477, 470, 475), (478, 502, 477, 476), (491, 499, 502, 478), (493, 492, 498, 497), (453, 494, 492, 493), (496, 495, 494, 453), (497, 498, 495, 496), (500, 499, 573, 576), (504, 511, 505, 506), (506, 505, 507, 508), (508, 507, 509, 510), (510, 509, 511, 504), (503, 520, 514, 513), (513, 514, 516, 515), (515, 516, 518, 517), (517, 518, 520, 503), (512, 528, 522, 521), (521, 522, 524, 523), (523, 524, 526, 525), (525, 526, 528, 512), (519, 536, 530, 529), (529, 530, 532, 531), (531, 532, 534, 533), (533, 534, 536, 519), (527, 544, 538, 537), (537, 538, 540, 539), (539, 540, 542, 541), (541, 542, 544, 527), (535, 552, 546, 545), (545, 546, 548, 547), (547, 548, 550, 549), (549, 550, 552, 535), (543, 560, 554, 553), (553, 554, 556, 555), (555, 556, 558, 557), (557, 558, 560, 543), (551, 568, 562, 561), (561, 562, 564, 563), (563, 564, 566, 565), (565, 566, 568, 551), (501, 502, 499, 500), (567, 559, 502, 501), (576, 573, 559, 567), (570, 498, 574, 569), (571, 495, 498, 570), (462, 572, 495, 571), (569, 574, 572, 462), (584, 575, 577, 578), (578, 577, 579, 580), (580, 579, 581, 582), (582, 581, 575, 584), (591, 583, 586, 585), (585, 586, 588, 587), (587, 588, 590, 589), (589, 590, 583, 591), (599, 592, 594, 593), (593, 594, 596, 595), (595, 596, 598, 597), (597, 598, 592, 599), (607, 600, 602, 601), (601, 602, 604, 603), (603, 604, 606, 605), (605, 606, 600, 607), (615, 608, 610, 609), (609, 610, 612, 611), (611, 612, 614, 613), (613, 614, 608, 615), (623, 616, 618, 617), (617, 618, 620, 619), (619, 620, 622, 621), (621, 622, 616, 623), (631, 624, 626, 625), (625, 626, 628, 627), (627, 628, 630, 629), (629, 630, 624, 631), (639, 632, 634, 633), (633, 634, 636, 635), (635, 636, 638, 637), (637, 638, 632, 639), (647, 646, 640, 641), (641, 640, 642, 643), (643, 642, 644, 645), (645, 644, 646, 647), (654, 655, 649, 648), (648, 649, 651, 650), (650, 651, 653, 652), (652, 653, 655, 654), (662, 663, 657, 656), (656, 657, 659, 658), (658, 659, 661, 660), (660, 661, 663, 662), (670, 671, 665, 664), (664, 665, 667, 666), (666, 667, 669, 668), (668, 669, 671, 670), (678, 679, 673, 672), (672, 673, 675, 674), (674, 675, 677, 676), (676, 677, 679, 678), (686, 687, 681, 680), (680, 681, 683, 682), (682, 683, 685, 684), (684, 685, 687, 686), (694, 695, 689, 688), (688, 689, 691, 690), (690, 691, 693, 692), (692, 693, 695, 694), (702, 703, 697, 696), (696, 697, 699, 698), (698, 699, 701, 700), (700, 701, 703, 702), (16, 704, 711, 706, 24), (711, 710, 707, 706), (720, 719, 713, 723), (717, 720, 723, 724, 722), (719, 714, 712, 725, 713), (789, 788, 728, 729), (714, 715, 716, 717), (718, 719, 720, 721), (720, 717, 716, 721), (853, 852, 792, 793), (705, 710, 716, 715), (710, 711, 721, 716), (709, 705, 715, 714), (708, 709, 714, 719), (711, 704, 718, 721), (704, 708, 719, 718), (714, 717, 722, 712), (725, 712, 727, 726), (712, 722, 728, 788, 755, 784, 754, 753, 752, 751, 750, 775, 749, 771, 748, 768, 747, 746, 745, 761, 744, 743, 742, 727), (722, 724, 729, 728), (724, 725, 726, 730, 758, 731, 762, 732, 765, 733, 734, 735, 772, 736, 776, 737, 779, 738, 739, 740, 785, 741, 789, 729), (726, 727, 742, 730), (758, 743, 744, 731), (797, 828, 811, 798), (762, 761, 745, 732), (765, 746, 747, 733), (795, 809, 810, 796), (734, 768, 748, 735), (772, 771, 749, 736), (790, 791, 808, 794), (776, 775, 750, 737), (723, 713, 790, 794, 795, 796, 797, 798, 831, 799, 834, 800, 838, 801, 841, 802, 803, 804, 805, 806, 849, 807, 853, 793), (779, 751, 752, 738), (724, 723, 793, 792), (739, 753, 754, 740), (725, 724, 792, 852, 823, 822, 821, 820, 819, 844, 818, 817, 816, 837, 815, 814, 813, 812, 811, 828, 810, 809, 808, 791), (785, 784, 755, 741), (713, 725, 791, 790), (756, 757, 743, 758), (742, 757, 756, 730), (743, 757, 742), (730, 756, 758), (759, 760, 761, 762), (744, 760, 759, 731), (761, 760, 744), (731, 759, 762), (763, 764, 746, 765), (745, 764, 763, 732), (746, 764, 745), (732, 763, 765), (766, 767, 768, 734), (747, 767, 766, 733), (768, 767, 747), (733, 766, 734), (769, 770, 771, 772), (748, 770, 769, 735), (771, 770, 748), (735, 769, 772), (773, 774, 775, 776), (749, 774, 773, 736), (775, 774, 749), (736, 773, 776), (777, 778, 751, 779), (750, 778, 777, 737), (751, 778, 750), (737, 777, 779), (780, 781, 753, 739), (752, 781, 780, 738), (753, 781, 752), (738, 780, 739), (782, 783, 784, 785), (754, 783, 782, 740), (784, 783, 754), (740, 782, 785), (786, 787, 788, 789), (755, 787, 786, 741), (788, 787, 755), (741, 786, 789), (831, 812, 813, 799), (834, 814, 815, 800), (838, 837, 816, 801), (841, 817, 818, 802), (803, 844, 819, 804), (805, 820, 821, 806), (849, 822, 823, 807), (824, 825, 809, 795), (808, 825, 824, 794), (809, 825, 808), (794, 824, 795), (826, 827, 828, 797), (810, 827, 826, 796), (828, 827, 810), (796, 826, 797), (829, 830, 812, 831), (811, 830, 829, 798), (812, 830, 811), (798, 829, 831), (832, 833, 814, 834), (813, 833, 832, 799), (814, 833, 813), (799, 832, 834), (835, 836, 837, 838), (815, 836, 835, 800), (837, 836, 815), (800, 835, 838), (839, 840, 817, 841), (816, 840, 839, 801), (817, 840, 816), (801, 839, 841), (842, 843, 844, 803), (818, 843, 842, 802), (844, 843, 818), (802, 842, 803), (845, 846, 820, 805), (819, 846, 845, 804), (820, 846, 819), (804, 845, 805), (847, 848, 822, 849), (821, 848, 847, 806), (822, 848, 821), (806, 847, 849), (850, 851, 852, 853), (823, 851, 850, 807), (852, 851, 823), (807, 850, 853)])
me_building_001_mesh.polygons.foreach_set('material_index', [4, 5, 5, 5, 5, 5, 3, 3, 3, 3, 5, 5, 5, 5, 5, 5, 5, 6, 6, 6, 6, 6, 6, 6, 6, 4, 4, 4, 7, 7, 7, 7, 7, 7, 7, 7, 7, 7, 7, 7, 7, 7, 7, 7, 7, 7, 7, 7, 8, 7, 8, 8, 8, 8, 8, 8, 8, 8, 8, 8, 8, 8, 8, 8, 8, 8, 8, 8, 8, 8, 8, 8, 8, 8, 8, 8, 8, 8, 8, 8, 8, 8, 8, 8, 8, 9, 9, 9, 9, 9, 9, 9, 9, 9, 9, 9, 9, 9, 9, 9, 9, 9, 8, 8, 8, 8, 8, 8, 8, 8, 8, 8, 8, 8, 8, 8, 8, 8, 8, 8, 8, 8, 8, 8, 8, 8, 8, 8, 8, 8, 8, 8, 8, 8, 9, 9, 9, 9, 9, 9, 8, 8, 8, 8, 8, 8, 8, 8, 8, 8, 8, 8, 8, 8, 8, 8, 8, 8, 8, 8, 8, 8, 8, 8, 9, 9, 9, 9, 9, 9, 9, 9, 9, 8, 8, 8, 8, 8, 8, 8, 8, 8, 8, 8, 8, 8, 8, 8, 8, 8, 8, 8, 8, 8, 8, 8, 8, 8, 8, 8, 8, 8, 8, 8, 8, 8, 8, 8, 8, 8, 8, 8, 8, 8, 8, 8, 8, 8, 8, 8, 8, 8, 8, 8, 8, 8, 8, 8, 8, 3, 3, 11, 11, 11, 12, 11, 11, 11, 11, 11, 11, 11, 11, 11, 11, 11, 11, 11, 11, 11, 11, 12, 12, 12, 11, 11, 11, 11, 11, 11, 11, 11, 11, 11, 11, 11, 11, 3, 3, 3, 11, 11, 11, 11, 14, 13, 11, 11, 11, 11, 14, 14, 14, 14, 14, 15, 15, 15, 15, 15, 8, 8, 8, 8, 8, 8, 8, 8, 8, 8, 8, 8, 8, 8, 8, 8, 8, 8, 8, 8, 8, 8, 8, 8, 9, 9, 9, 9, 9, 9, 9, 9, 9, 9, 9, 9, 9, 9, 9, 9, 9, 8, 8, 8, 8, 8, 8, 8, 8, 8, 8, 8, 8, 8, 8, 8, 8, 8, 8, 8, 8, 8, 8, 8, 8, 8, 8, 8, 8, 8, 8, 8, 8, 9, 9, 9, 9, 9, 9, 9, 8, 8, 8, 8, 8, 8, 8, 8, 8, 8, 8, 8, 8, 8, 8, 8, 8, 8, 8, 8, 8, 8, 8, 8, 8, 8, 8, 8, 8, 8, 8, 8, 8, 8, 8, 8, 8, 8, 8, 8, 8, 8, 8, 8, 8, 8, 8, 8, 8, 8, 8, 8, 8, 8, 8, 8, 8, 8, 8, 8, 8, 8, 8, 8, 3, 3, 11, 11, 11, 16, 11, 11, 11, 16, 11, 11, 11, 11, 11, 11, 11, 11, 11, 11, 11, 16, 16, 16, 16, 16, 16, 16, 16, 16, 16, 11, 16, 11, 16, 11, 16, 11, 16, 16, 16, 16, 16, 16, 16, 16, 16, 16, 16, 16, 16, 16, 16, 16, 16, 16, 16, 16, 16, 16, 16, 16, 16, 16, 16, 16, 16, 16, 16, 16, 16, 16, 16, 16, 16, 16, 16, 16, 16, 16, 16, 16, 16, 16, 16, 16, 16, 16, 16, 16, 16, 16, 16, 16, 16, 16, 16, 16, 16, 16, 16, 16, 16, 16, 16, 16, 16, 16, 16, 16, 16, 16, 16, 16, 16, 16, 16, 16, 16, 16, 16, 16, 16, 16, 16])
_uv = me_building_001_mesh.uv_layers.new(name='UVMap')
_uv.uv.foreach_set('vector', [4.9, 4.9, -3.9, 4.9, 0.5, 0.5, -3.7, -3.7, -3.7, 4.7, -3.5, 4.5, -3.5, -3.5, 4.7, 0.3, -3.7, 0.3, -3.7, 0.7, 4.7, 0.7, -3.7, 0.3, 4.7, 0.3, 4.7, 0.7, -3.7, 0.7, -3.7, 0.3, 4.7, 0.3, 4.7, 0.7, -3.7, 0.7, 4.7, 0.3, -3.7, 0.3, -3.7, 0.7, 4.7, 0.7, 4.5, -1.5, -3.5, -1.5, -3.5, 2.5, 4.5, 2.5, -3.5, -1.5, 4.5, -1.5, 4.5, 2.5, -3.5, 2.5, 4.5, -1.5, -3.5, -1.5, -3.5, 2.5, 4.5, 2.5, 3.611, -1.5, 4.5, -1.5, 4.5, 2.5, 3.611, 2.5, 3.611, 1.167, 3.611, -0.1667, 4.7, -3.7, -3.7, -3.7, -3.5, -3.5, 4.5, -3.5, 4.7, 4.7, 4.7, -3.7, 4.5, -3.5, 4.5, 4.5, -3.7, 4.7, 4.7, 4.7, 4.5, 4.5, -3.5, 4.5, -3.7, -3.7, 4.7, -3.7, 4.5, -3.5, 3.611, -3.5, 2.722, -3.5, 1.833, -3.5, 0.9444, -3.5, 0.05556, -3.5, -0.8333, -3.5, -1.722, -3.5, -2.019, -3.5, -2.315, -3.5, -2.611, -3.5, -3.5, -3.5, 4.7, -3.7, 4.7, 4.7, 4.5, 4.5, 4.5, -3.5, 4.7, 4.7, -3.7, 4.7, -3.5, 4.5, 4.5, 4.5, -3.7, 4.7, -3.7, -3.7, -3.5, -3.5, -3.5, 4.5, 4.9, 0.4333, -3.9, 0.4333, -3.9, 0.6333, 4.9, 0.6333, -3.9, 0.4333, 4.9, 0.4333, 4.9, 0.6333, -3.9, 0.6333, 4.9, 0.4333, -3.9, 0.4333, -3.9, 0.6333, 4.9, 0.6333, -3.9, 0.4333, 4.9, 0.4333, 4.9, 0.6333, -3.9, 0.6333, 4.9, -3.9, -3.9, -3.9, -3.5, -3.5, -2.611, -3.5, -1.722, -3.5, -0.8333, -3.5, 1.833, -3.5, 2.722, -3.5, 3.611, -3.5, 4.5, -3.5, 4.9, 4.9, 4.9, -3.9, 4.5, -3.5, 4.5, 4.5, -3.9, 4.9, 4.9, 4.9, 4.5, 4.5, -3.5, 4.5, -3.9, -3.9, -3.9, 4.9, -3.5, 4.5, -3.5, -3.5, -3.9, 4.9, -3.9, -3.9, 0.5, 0.5, 4.9, -3.9, 0.5, 0.5, -3.9, -3.9, 4.9, -3.9, 4.9, 4.9, 0.5, 0.5, 1.66, 0.38, 1.66, 0.38, -0.66, 0.38, -0.66, 0.38, 1.66, 0.62, -0.66, 0.62, -0.66, 0.38, 1.66, 0.38, -0.66, 0.62, -0.66, 0.62, 1.66, 0.62, 1.66, 0.62, -0.66, 0.38, -0.66, 0.38, -0.66, 0.38, -0.66, 0.62, -0.66, 0.62, -0.66, 0.38, -0.66, 0.38, 1.66, 0.38, 1.66, 0.38, 1.66, 0.62, 1.66, 0.62, 1.66, 0.38, 1.66, 0.38, 1.66, 0.38, -0.66, 0.38, -0.66, 0.38, -0.66, 0.38, -0.66, 0.38, -0.66, 0.38, -0.66, 0.38, -0.66, 0.38, 1.66, 0.38, 1.66, 0.38, 1.66, 0.38, 1.66, 0.38, 1.66, 0.38, 1.66, 0.38, 1.66, 0.38, 1.66, 0.38, 1.66, 0.38, -0.66, 0.38, -0.66, 0.38, 1.66, 0.38, 1.66, 0.38, 1.66, 0.38, 1.66, 0.38, 1.66, 0.38, -0.66, 0.38, -0.66, 0.38, -0.66, 0.38, -0.66, 0.38, -0.66, 0.38, -0.66, 0.38, -0.66, 0.38, -0.66, 0.38, -0.66, 0.38, -0.66, 0.38, -0.66, 0.38, -0.66, 0.38, 1.66, 0.38, 1.66, 0.38, -0.66, 0.38, -0.66, 0.38, 1.66, 0.38, 1.66, 0.38, 1.66, 0.38, 1.66, 0.38, -0.66, 0.38, -0.66, 0.38, 1.66, 0.38, 1.66, 0.38, 1.66, 0.38, 1.66, 0.38, 1.66, 0.38, 1.66, 0.38, 1.66, 0.38, -0.66, 0.38, -0.66, 0.38, -0.66, 0.38, -0.66, 0.38, 1.66, 0.38, 1.66, 0.38, 1.66, 0.38, 1.66, 0.38, -0.66, 0.38, -0.66, 0.38, -0.66, 0.04, -0.66, 1.44, -0.46, 1.44, -0.46, 0.04, -0.66, 0.38, -0.66, 0.38, 1.66, 0.38, 1.66, 0.38, 0.4, 0.04, 0.4, 1.44, 0.2, 1.44, 0.2, 0.04, -0.46, 0.04, -0.46, 1.44, -0.66, 1.44, -0.66, 0.04, 0.2, 0.04, 0.2, 1.44, 0.4, 1.44, 0.4, 0.04, -0.46, 0.2, -0.66, 0.2, -0.66, 0.4, -0.46, 0.4, -0.46, 0.4, -0.66, 0.4, -0.66, 0.2, -0.46, 0.2, -0.66, 1.44, -0.66, 0.04, -0.46, 0.04, -0.46, 1.44, 2.0, 1.44, 2.0, 0.04, 2.2, 0.04, 2.2, 1.44, -0.46, 1.44, -0.46, 0.04, -0.66, 0.04, -0.66, 1.44, 2.2, 1.44, 2.2, 0.04, 2.0, 0.04, 2.0, 1.44, -0.46, 2.2, -0.66, 2.2, -0.66, 2.0, -0.46, 2.0, -0.66, 2.0, -0.66, 2.2, -0.46, 2.2, -0.46, 2.0, -0.66, -0.68, -0.66, 0.72, -0.46, 0.72, -0.46, -0.68, -0.8, -0.68, -0.8, 0.72, -1.0, 0.72, -1.0, -0.68, -0.46, -0.68, -0.46, 0.72, -0.66, 0.72, -0.66, -0.68, -1.0, -0.68, -1.0, 0.72, -0.8, 0.72, -0.8, -0.68, -0.46, -1.0, -0.66, -1.0, -0.66, -0.8, -0.46, -0.8, -0.46, -0.8, -0.66, -0.8, -0.66, -1.0, -0.46, -1.0, 1.46, 0.04, 1.46, 1.44, 1.66, 1.44, 1.66, 0.04, 0.4, 0.04, 0.4, 1.44, 0.2, 1.44, 0.2, 0.04, 1.66, 0.04, 1.66, 1.44, 1.46, 1.44, 1.46, 0.04, 0.2, 0.04, 0.2, 1.44, 0.4, 1.44, 0.4, 0.04, 1.66, 0.4, 1.66, 0.2, 1.46, 0.2, 1.46, 0.4, 1.46, 0.4, 1.46, 0.2, 1.66, 0.2, 1.66, 0.4, 1.46, 1.44, 1.46, 0.04, 1.66, 0.04, 1.66, 1.44, 2.0, 1.44, 2.0, 0.04, 2.2, 0.04, 2.2, 1.44, 1.66, 1.44, 1.66, 0.04, 1.46, 0.04, 1.46, 1.44, 2.2, 1.44, 2.2, 0.04, 2.0, 0.04, 2.0, 1.44, 1.66, 2.0, 1.66, 2.2, 1.46, 2.2, 1.46, 2.0, 1.66, 2.0, 1.46, 2.0, 1.46, 2.2, 1.66, 2.2, 1.46, -0.68, 1.46, 0.72, 1.66, 0.72, 1.66, -0.68, -0.8, -0.68, -0.8, 0.72, -1.0, 0.72, -1.0, -0.68, 1.66, -0.68, 1.66, 0.72, 1.46, 0.72, 1.46, -0.68, -1.0, -0.68, -1.0, 0.72, -0.8, 0.72, -0.8, -0.68, 1.66, -0.8, 1.66, -1.0, 1.46, -1.0, 1.46, -0.8, 1.46, -0.8, 1.46, -1.0, 1.66, -1.0, 1.66, -0.8, 0.4, -9.537e-07, 0.4, 1.0, 0.6, 1.0, 0.6, -9.537e-07, -0.3, 0.4, 1.3, 0.4, 1.3, 0.6, -0.3, 0.6, 0.6, -0.3, 0.6, 1.3, 0.4, 1.3, 0.4, -0.3, -0.3, 0.6, 1.3, 0.6, 1.3, 0.4, -0.3, 0.4, 0.4, -0.3, 0.4, 1.3, 0.6, 1.3, 0.6, -0.3, -0.3, 0.4, 1.3, 0.4, 1.3, 0.6, -0.3, 0.6, 0.6, -0.3, 0.6, 1.3, 0.4, 1.3, 0.4, -0.3, -0.3, 0.6, 1.3, 0.6, 1.3, 0.4, -0.3, 0.4, 0.4, -0.3, 0.4, 1.3, 0.6, 1.3, 0.6, -0.3, -4.768e-07, 0.24, 1.0, 0.96, 1.0, 0.76, -9.537e-07, 0.04, 0.6, -4.768e-07, 0.6, 1.0, 0.4, 1.0, 0.4, -4.768e-07, -9.537e-07, 0.04, 1.0, 0.76, 1.0, 0.96, -4.768e-07, 0.24, 0.4, -9.537e-07, 0.4, 1.0, 0.6, 1.0, 0.6, -4.768e-07, -4.768e-07, 0.24, 1.0, 0.96, 1.0, 0.76, -9.537e-07, 0.04, 0.6, -4.768e-07, 0.6, 1.0, 0.4, 1.0, 0.4, -4.768e-07, -4.768e-07, 0.04, 1.0, 0.76, 1.0, 0.96, -4.768e-07, 0.24, 0.6, -0.3, 0.6, 1.3, 0.4, 1.3, 0.4, -0.3, 0.45, 0.9, 0.45, 0.1, 0.55, 0.1, 0.55, 0.9, -0.1722, 0.9, -0.1722, 0.1, -0.07222, 0.1, -0.07222, 0.9, 0.55, 0.9, 0.55, 0.1, 0.45, 0.1, 0.45, 0.9, -0.07222, 0.9, -0.07222, 0.1, -0.1722, 0.1, -0.1722, 0.9, 0.45, 0.9, 0.45, 0.1, 0.55, 0.1, 0.55, 0.9, 0.005555, 0.9, 0.005555, 0.1, 0.1056, 0.1, 0.1056, 0.9, 0.55, 0.9, 0.55, 0.1, 0.45, 0.1, 0.45, 0.9, 0.1056, 0.9, 0.1056, 0.1, 0.005555, 0.1, 0.005555, 0.9, 0.45, 0.9, 0.45, 0.1, 0.55, 0.1, 0.55, 0.9, 0.1833, 0.9, 0.1833, 0.1, 0.2833, 0.1, 0.2833, 0.9, 0.55, 0.9, 0.55, 0.1, 0.45, 0.1, 0.45, 0.9, 0.2833, 0.9, 0.2833, 0.1, 0.1833, 0.1, 0.1833, 0.9, 0.45, 0.9, 0.45, 0.1, 0.55, 0.1, 0.55, 0.9, 0.3611, 0.9, 0.3611, 0.1, 0.4611, 0.1, 0.4611, 0.9, 0.55, 0.9, 0.55, 0.1, 0.45, 0.1, 0.45, 0.9, 0.4611, 0.9, 0.4611, 0.1, 0.3611, 0.1, 0.3611, 0.9, 0.45, 0.9, 0.45, 0.1, 0.55, 0.1, 0.55, 0.9, 0.5389, 0.9, 0.5389, 0.1, 0.6389, 0.1, 0.6389, 0.9, 0.55, 0.9, 0.55, 0.1, 0.45, 0.1, 0.45, 0.9, 0.6389, 0.9, 0.6389, 0.1, 0.5389, 0.1, 0.5389, 0.9, 0.45, 0.9, 0.45, 0.1, 0.55, 0.1, 0.55, 0.9, 0.7167, 0.9, 0.7167, 0.1, 0.8167, 0.1, 0.8167, 0.9, 0.55, 0.9, 0.55, 0.1, 0.45, 0.1, 0.45, 0.9, 0.8167, 0.9, 0.8167, 0.1, 0.7167, 0.1, 0.7167, 0.9, 0.45, 0.9, 0.45, 0.1, 0.55, 0.1, 0.55, 0.9, 0.8944, 0.9, 0.8944, 0.1, 0.9944, 0.1, 0.9944, 0.9, 0.55, 0.9, 0.55, 0.1, 0.45, 0.1, 0.45, 0.9, 0.9944, 0.9, 0.9944, 0.1, 0.8944, 0.1, 0.8944, 0.9, 0.45, 0.9, 0.45, 0.1, 0.55, 0.1, 0.55, 0.9, 1.072, 0.9, 1.072, 0.1, 1.172, 0.1, 1.172, 0.9, 0.55, 0.9, 0.55, 0.1, 0.45, 0.1, 0.45, 0.9, 1.172, 0.9, 1.172, 0.1, 1.072, 0.1, 1.072, 0.9, -0.3, 0.4, 1.3, 0.4, 1.3, 0.6, -0.3, 0.6, 0.4, -0.3, 0.4, 1.3, 0.6, 1.3, 0.6, -0.3, -0.3, 0.6, 1.3, 0.6, 1.3, 0.4, -0.3, 0.4, 0.6, -0.3, 0.6, 1.3, 0.4, 1.3, 0.4, -0.3, -0.3, 0.4, 1.3, 0.4, 1.3, 0.6, -0.3, 0.6, 0.4, -9.537e-07, 0.4, 1.0, 0.6, 1.0, 0.6, -9.537e-07, 0.45, 0.6136, 0.45, -0.1864, 0.55, -0.1864, 0.55, 0.6136, 0.1023, 0.6136, 0.1023, -0.1864, 0.1834, -0.1279, 0.1834, 0.6721, 0.55, 0.6721, 0.55, -0.1279, 0.45, -0.1279, 0.45, 0.6721, 0.1834, 0.6721, 0.1834, -0.1279, 0.1023, -0.1864, 0.1023, 0.6136, 0.45, 0.7165, 0.45, -0.0835, 0.55, -0.0835, 0.55, 0.7165, 0.2451, 0.7165, 0.2451, -0.0835, 0.3263, -0.02507, 0.3263, 0.7749, 0.55, 0.7749, 0.55, -0.02507, 0.45, -0.02507, 0.45, 0.7749, 0.3263, 0.7749, 0.3263, -0.02507, 0.2451, -0.0835, 0.2451, 0.7165, 0.45, 0.8194, 0.45, 0.01936, 0.55, 0.01936, 0.55, 0.8194, 0.388, 0.8194, 0.388, 0.01936, 0.4691, 0.07779, 0.4691, 0.8778, 0.55, 0.8778, 0.55, 0.07779, 0.45, 0.07779, 0.45, 0.8778, 0.4691, 0.8778, 0.4691, 0.07779, 0.388, 0.01936, 0.388, 0.8194, 0.45, 0.9222, 0.45, 0.1222, 0.55, 0.1222, 0.55, 0.9222, 0.5309, 0.9222, 0.5309, 0.1222, 0.612, 0.1806, 0.612, 0.9806, 0.55, 0.9806, 0.55, 0.1806, 0.45, 0.1806, 0.45, 0.9806, 0.612, 0.9806, 0.612, 0.1806, 0.5309, 0.1222, 0.5309, 0.9222, 0.45, 1.025, 0.45, 0.2251, 0.55, 0.2251, 0.55, 1.025, 0.6737, 1.025, 0.6737, 0.2251, 0.7549, 0.2835, 0.7549, 1.084, 0.55, 1.084, 0.55, 0.2835, 0.45, 0.2835, 0.45, 1.084, 0.7549, 1.084, 0.7549, 0.2835, 0.6737, 0.2251, 0.6737, 1.025, 0.45, 1.128, 0.45, 0.3279, 0.55, 0.3279, 0.55, 1.128, 0.8166, 1.128, 0.8166, 0.3279, 0.8977, 0.3864, 0.8977, 1.186, 0.55, 1.186, 0.55, 0.3864, 0.45, 0.3864, 0.45, 1.186, 0.8977, 1.186, 0.8977, 0.3864, 0.8166, 0.3279, 0.8166, 1.128, -0.3, 0.6, 1.3, 0.6, 1.3, 0.4, -0.3, 0.4, 0.4, -0.3, 0.4, 1.3, 0.6, 1.3, 0.6, -0.3, -4.768e-07, 0.24, 1.0, 0.96, 1.0, 0.76, -9.537e-07, 0.04, 0.6, -4.768e-07, 0.6, 1.0, 0.4, 1.0, 0.4, -4.768e-07, -9.537e-07, 0.04, 1.0, 0.76, 1.0, 0.96, -4.768e-07, 0.24, 0.4, -9.537e-07, 0.4, 1.0, 0.6, 1.0, 0.6, -4.768e-07, -4.768e-07, 0.24, 1.0, 0.96, 1.0, 0.76, -9.537e-07, 0.04, 0.6, -4.768e-07, 0.6, 1.0, 0.4, 1.0, 0.4, -4.768e-07, -4.768e-07, 0.04, 1.0, 0.76, 1.0, 0.96, -4.768e-07, 0.24, 0.45, 0.9, 0.45, 0.1, 0.55, 0.1, 0.55, 0.9, -0.1722, 0.9, -0.1722, 0.1, -0.07222, 0.1, -0.07222, 0.9, 0.55, 0.9, 0.55, 0.1, 0.45, 0.1, 0.45, 0.9, -0.07222, 0.9, -0.07222, 0.1, -0.1722, 0.1, -0.1722, 0.9, 0.45, 0.9, 0.45, 0.1, 0.55, 0.1, 0.55, 0.9, 0.005555, 0.9, 0.005555, 0.1, 0.1056, 0.1, 0.1056, 0.9, 0.55, 0.9, 0.55, 0.1, 0.45, 0.1, 0.45, 0.9, 0.1056, 0.9, 0.1056, 0.1, 0.005555, 0.1, 0.005555, 0.9, 0.45, 0.9, 0.45, 0.1, 0.55, 0.1, 0.55, 0.9, 0.1833, 0.9, 0.1833, 0.1, 0.2833, 0.1, 0.2833, 0.9, 0.55, 0.9, 0.55, 0.1, 0.45, 0.1, 0.45, 0.9, 0.2833, 0.9, 0.2833, 0.1, 0.1833, 0.1, 0.1833, 0.9, 0.45, 0.9, 0.45, 0.1, 0.55, 0.1, 0.55, 0.9, 0.3611, 0.9, 0.3611, 0.1, 0.4611, 0.1, 0.4611, 0.9, 0.55, 0.9, 0.55, 0.1, 0.45, 0.1, 0.45, 0.9, 0.4611, 0.9, 0.4611, 0.1, 0.3611, 0.1, 0.3611, 0.9, 0.45, 0.9, 0.45, 0.1, 0.55, 0.1, 0.55, 0.9, 0.5389, 0.9, 0.5389, 0.1, 0.6389, 0.1, 0.6389, 0.9, 0.55, 0.9, 0.55, 0.1, 0.45, 0.1, 0.45, 0.9, 0.6389, 0.9, 0.6389, 0.1, 0.5389, 0.1, 0.5389, 0.9, 0.45, 0.9, 0.45, 0.1, 0.55, 0.1, 0.55, 0.9, 0.7167, 0.9, 0.7167, 0.1, 0.8167, 0.1, 0.8167, 0.9, 0.55, 0.9, 0.55, 0.1, 0.45, 0.1, 0.45, 0.9, 0.8167, 0.9, 0.8167, 0.1, 0.7167, 0.1, 0.7167, 0.9, 0.45, 0.9, 0.45, 0.1, 0.55, 0.1, 0.55, 0.9, 0.8944, 0.9, 0.8944, 0.1, 0.9944, 0.1, 0.9944, 0.9, 0.55, 0.9, 0.55, 0.1, 0.45, 0.1, 0.45, 0.9, 0.9944, 0.9, 0.9944, 0.1, 0.8944, 0.1, 0.8944, 0.9, 0.45, 0.9, 0.45, 0.1, 0.55, 0.1, 0.55, 0.9, 1.072, 0.9, 1.072, 0.1, 1.172, 0.1, 1.172, 0.9, 0.55, 0.9, 0.55, 0.1, 0.45, 0.1, 0.45, 0.9, 1.172, 0.9, 1.172, 0.1, 1.072, 0.1, 1.072, 0.9, 0.45, 0.6136, 0.45, -0.1864, 0.55, -0.1864, 0.55, 0.6136, 0.1023, 0.6136, 0.1023, -0.1864, 0.1834, -0.1279, 0.1834, 0.6721, 0.55, 0.6721, 0.55, -0.1279, 0.45, -0.1279, 0.45, 0.6721, 0.1834, 0.6721, 0.1834, -0.1279, 0.1023, -0.1864, 0.1023, 0.6136, 0.45, 0.7165, 0.45, -0.0835, 0.55, -0.0835, 0.55, 0.7165, 0.2451, 0.7165, 0.2451, -0.0835, 0.3263, -0.02507, 0.3263, 0.7749, 0.55, 0.7749, 0.55, -0.02507, 0.45, -0.02507, 0.45, 0.7749, 0.3263, 0.7749, 0.3263, -0.02507, 0.2451, -0.0835, 0.2451, 0.7165, 0.45, 0.8194, 0.45, 0.01936, 0.55, 0.01936, 0.55, 0.8194, 0.388, 0.8194, 0.388, 0.01936, 0.4691, 0.07779, 0.4691, 0.8778, 0.55, 0.8778, 0.55, 0.07779, 0.45, 0.07779, 0.45, 0.8778, 0.4691, 0.8778, 0.4691, 0.07779, 0.388, 0.01936, 0.388, 0.8194, 0.45, 0.9222, 0.45, 0.1222, 0.55, 0.1222, 0.55, 0.9222, 0.5309, 0.9222, 0.5309, 0.1222, 0.612, 0.1806, 0.612, 0.9806, 0.55, 0.9806, 0.55, 0.1806, 0.45, 0.1806, 0.45, 0.9806, 0.612, 0.9806, 0.612, 0.1806, 0.5309, 0.1222, 0.5309, 0.9222, 0.45, 1.025, 0.45, 0.2251, 0.55, 0.2251, 0.55, 1.025, 0.6737, 1.025, 0.6737, 0.2251, 0.7549, 0.2835, 0.7549, 1.084, 0.55, 1.084, 0.55, 0.2835, 0.45, 0.2835, 0.45, 1.084, 0.7549, 1.084, 0.7549, 0.2835, 0.6737, 0.2251, 0.6737, 1.025, 0.45, 1.128, 0.45, 0.3279, 0.55, 0.3279, 0.55, 1.128, 0.8166, 1.128, 0.8166, 0.3279, 0.8977, 0.3864, 0.8977, 1.186, 0.55, 1.186, 0.55, 0.3864, 0.45, 0.3864, 0.45, 1.186, 0.8977, 1.186, 0.8977, 0.3864, 0.8166, 0.3279, 0.8166, 1.128, -0.7013, -1.94, 0.3453, -1.94, 0.3453, 1.16, 0.3453, 2.06, -0.7013, 2.06, -0.7013, 0.06, 0.9187, 1.16, 2.065, 1.16, 2.065, 2.06, 0.3453, 2.06, 0.4653, 1.776, 0.4653, -1.164, 0.5653, -1.164, 0.5653, 1.776, 1.2, 0.4653, -0.2, 0.4653, -0.2, 0.5653, 1.2, 0.5653, -0.2, 0.4653, 1.2, 0.4653, 1.2, 0.5653, -0.2, 0.5653, 0.6, 0.6, 0.9586, 0.6, 0.9586, 1.729, 0.6, 1.729, 1.2, -1.164, 1.36, -1.164, 1.36, 1.936, 1.2, 1.776, -0.36, -1.164, -0.2, -1.164, -0.2, 1.776, -0.36, 1.936, -0.2, 1.776, 1.2, 1.776, 1.36, 1.936, -0.36, 1.936, -0.1879, -0.9411, 1.212, -0.9411, 1.071, -0.7997, 0.5121, -0.7997, -0.04644, -0.7997, -0.36, 0.5453, -0.2, 0.5453, -0.2, 0.4653, -0.36, 0.4653, 0.5453, -1.164, 0.5453, 1.936, 0.4653, 1.936, 0.4653, -1.164, 1.36, 0.5453, -0.36, 0.5453, -0.36, 0.4653, 1.36, 0.4653, 1.2, 0.5453, 1.36, 0.5453, 1.36, 0.4653, 1.2, 0.4653, 0.5121, 0.5289, -0.04644, 0.5289, 0.05356, 0.4289, 0.4121, 0.4289, 0.5121, -0.7997, 0.5121, 0.5289, 0.4121, 0.4289, 0.4121, -0.6997, 0.5453, 1.936, 0.5453, -1.164, 0.4653, -1.164, 0.4653, 1.936, -0.04644, -0.7997, 0.5121, -0.7997, 0.4121, -0.6997, 0.05356, -0.6997, 0.4653, -1.164, 0.4653, 1.776, 0.5653, 1.776, 0.5653, -1.164, 1.212, -0.9411, 1.212, 1.999, 1.071, 1.857, 1.071, 0.5289, 1.071, -0.7997, 1.212, 1.999, -0.1879, 1.999, -0.04644, 1.857, 0.5121, 1.857, 1.071, 1.857, -0.1879, 1.999, -0.1879, -0.9411, -0.04644, -0.7997, -0.04644, 0.5289, -0.04644, 1.857, 0.6121, -0.6997, 0.9707, -0.6997, 0.9707, 0.4289, 0.6121, 0.4289, 0.05356, -0.6997, 0.4121, -0.6997, 0.4121, 0.4289, 0.05356, 0.4289, 0.05356, 0.6289, 0.4121, 0.6289, 0.4121, 1.757, 0.05356, 1.757, -0.04644, 0.5289, -0.04644, -0.7997, 0.05356, -0.6997, 0.05356, 0.4289, 0.5121, 0.5289, 1.071, 0.5289, 0.9707, 0.6289, 0.6121, 0.6289, 1.071, 0.5289, 1.071, 1.857, 0.9707, 1.757, 0.9707, 0.6289, 1.071, 1.857, 0.5121, 1.857, 0.6121, 1.757, 0.9707, 1.757, 0.5121, 1.857, 0.5121, 0.5289, 0.6121, 0.6289, 0.6121, 1.757, -0.04644, 0.5289, 0.5121, 0.5289, 0.4121, 0.6289, 0.05356, 0.6289, 0.5121, 0.5289, 0.5121, 1.857, 0.4121, 1.757, 0.4121, 0.6289, 0.5121, 1.857, -0.04644, 1.857, 0.05356, 1.757, 0.4121, 1.757, -0.04644, 1.857, -0.04644, 0.5289, 0.05356, 0.6289, 0.05356, 1.757, 0.5121, -0.7997, 1.071, -0.7997, 0.9707, -0.6997, 0.6121, -0.6997, 1.071, -0.7997, 1.071, 0.5289, 0.9707, 0.4289, 0.9707, -0.6997, 1.071, 0.5289, 0.5121, 0.5289, 0.6121, 0.4289, 0.9707, 0.4289, 0.5121, 0.5289, 0.5121, -0.7997, 0.6121, -0.6997, 0.6121, 0.4289, -0.7846, -1.539, -0.03464, -1.539, -0.03464, -0.5393, -0.03464, 1.461, -0.03464, 2.461, -0.7846, 2.461, -0.7846, 1.561, 0.512, 1.461, 1.605, 1.461, 1.605, 2.461, -0.03464, 2.461, -0.03464, -1.539, 1.605, -1.539, 1.059, -0.5393, -0.03464, -0.5393, 1.32, -0.5, 1.32, 1.5, 1.12, 1.3, 1.12, -0.3, -0.32, -0.5, -0.12, -0.3, -0.12, 1.3, -0.32, 1.5, -0.12, 1.3, 1.12, 1.3, 1.32, 1.5, -0.32, 1.5, -0.32, -0.5, 1.32, -0.5, 1.12, -0.3, -0.12, -0.3, -0.12, 0.4, 1.12, 0.4, 1.12, 0.6, -0.12, 0.6, -0.12, -0.3, 1.12, -0.3, 1.12, 1.3, -0.12, 1.3, -0.12, 0.475, 1.12, 0.475, 1.12, 0.575, -0.12, 0.575, 1.12, 0.475, -0.12, 0.475, -0.12, 0.575, 1.12, 0.575, 0.475, -0.3, 0.475, 1.3, 0.575, 1.3, 0.575, -0.3, 0.475, 1.3, 0.475, -0.3, 0.575, -0.3, 0.575, 1.3, -0.12, 0.4633, 1.12, 0.4633, 1.12, 0.5433, -0.12, 0.5433, 1.12, 0.4633, -0.12, 0.4633, -0.12, 0.5433, 1.12, 0.5433, 0.4, -0.3, 0.6, -0.3, 0.6, 1.3, 0.4, 1.3, 0.4933, -0.3, 0.4933, 1.3, 0.5433, 1.3, 0.5433, -0.3, 0.4933, 1.3, 0.4933, -0.3, 0.5433, -0.3, 0.5433, 1.3, -0.5, 0.4, 1.5, 0.4, 1.5, 0.6, -0.5, 0.6, 1.5, 0.5, 1.5, 0.5, -0.5, 0.5, -0.5, 0.5, -0.5, 0.5, -0.5, 0.5, 1.5, 0.5, 1.5, 0.5, 1.5, 0.5, 1.5, 0.5, 1.5, 0.5, 1.5, 0.5, -0.5, 0.5, -0.5, 0.5, -0.5, 0.5, -0.5, 0.5, 1.3, 1.2, 1.3, -0.2, 1.5, -0.2, 1.5, 1.2, -0.5, 1.2, -0.5, -0.2, -0.3, -0.2, -0.3, 1.2, 1.5, 1.2, 1.5, -0.2, 1.3, -0.2, 1.3, 1.2, -0.3, 1.2, -0.3, -0.2, -0.5, -0.2, -0.5, 1.2, 1.5, -0.5, 1.5, -0.3, 1.3, -0.3, 1.3, -0.5, 1.5, -0.5, 1.3, -0.5, 1.3, -0.3, 1.5, -0.3, -0.5, -0.2, -0.5, 1.2, -0.3, 1.2, -0.3, -0.2, 1.5, -0.2, 1.5, 1.2, 1.3, 1.2, 1.3, -0.2, -0.3, -0.2, -0.3, 1.2, -0.5, 1.2, -0.5, -0.2, 1.3, -0.2, 1.3, 1.2, 1.5, 1.2, 1.5, -0.2, -0.3, 1.5, -0.3, 1.3, -0.5, 1.3, -0.5, 1.5, -0.3, 1.5, -0.5, 1.5, -0.5, 1.3, -0.3, 1.3, 1.3, 1.2, 1.3, -0.2, 1.5, -0.2, 1.5, 1.2, 1.3, 1.2, 1.3, -0.2, 1.5, -0.2, 1.5, 1.2, 1.5, 1.2, 1.5, -0.2, 1.3, -0.2, 1.3, 1.2, 1.5, 1.2, 1.5, -0.2, 1.3, -0.2, 1.3, 1.2, 1.5, 1.3, 1.5, 1.5, 1.3, 1.5, 1.3, 1.3, 1.5, 1.3, 1.3, 1.3, 1.3, 1.5, 1.5, 1.5, -0.5, 1.2, -0.5, -0.2, -0.3, -0.2, -0.3, 1.2, -0.5, 1.2, -0.5, -0.2, -0.3, -0.2, -0.3, 1.2, -0.3, 1.2, -0.3, -0.2, -0.5, -0.2, -0.5, 1.2, -0.3, 1.2, -0.3, -0.2, -0.5, -0.2, -0.5, 1.2, -0.3, -0.5, -0.3, -0.3, -0.5, -0.3, -0.5, -0.5, -0.3, -0.5, -0.5, -0.5, -0.5, -0.3, -0.3, -0.3, 1.3, 0.4, -0.3, 0.4, -0.3, 0.6, 1.3, 0.6, -0.3, 0.4, 1.3, 0.4, 1.3, 0.6, -0.3, 0.6, 0.6, -0.3, 0.6, 1.3, 0.4, 1.3, 0.4, -0.3, -0.3, 0.6, 1.3, 0.6, 1.3, 0.4, -0.3, 0.4, 0.4, -0.3, 0.4, 1.3, 0.6, 1.3, 0.6, -0.3, -0.3, 0.4, 1.3, 0.4, 1.3, 0.6, -0.3, 0.6, 0.6, -0.3, 0.6, 1.3, 0.4, 1.3, 0.4, -0.3, -0.3, 0.6, 1.3, 0.6, 1.3, 0.4, -0.3, 0.4, 0.4, -0.3, 0.4, 1.3, 0.6, 1.3, 0.6, -0.3, 1.3, 0.6, -0.3, 0.6, -0.3, 0.4, 1.3, 0.4, 1.3, 0.6, -0.3, 0.6, -0.3, 0.4, 1.3, 0.4, 1.3, 0.4, -0.3, 0.4, -0.3, 0.6, 1.3, 0.6, 1.3, 0.4, -0.3, 0.4, -0.3, 0.6, 1.3, 0.6, 1.3, 0.6, -0.3, 0.6, -0.3, 0.4, 1.3, 0.4, 1.3, 0.6, -0.3, 0.6, -0.3, 0.4, 1.3, 0.4, 1.3, 0.4, -0.3, 0.4, -0.3, 0.6, 1.3, 0.6, 0.6, 1.3, 0.6, -0.3, 0.4, -0.3, 0.4, 1.3, 0.45, 0.9, 0.45, 0.1, 0.55, 0.1, 0.55, 0.9, -0.1722, 0.9, -0.1722, 0.1, -0.07222, 0.1, -0.07222, 0.9, 0.55, 0.9, 0.55, 0.1, 0.45, 0.1, 0.45, 0.9, -0.07222, 0.9, -0.07222, 0.1, -0.1722, 0.1, -0.1722, 0.9, 0.45, 0.9, 0.45, 0.1, 0.55, 0.1, 0.55, 0.9, 0.005555, 0.9, 0.005555, 0.1, 0.1056, 0.1, 0.1056, 0.9, 0.55, 0.9, 0.55, 0.1, 0.45, 0.1, 0.45, 0.9, 0.1056, 0.9, 0.1056, 0.1, 0.005555, 0.1, 0.005555, 0.9, 0.45, 0.9, 0.45, 0.1, 0.55, 0.1, 0.55, 0.9, 0.1833, 0.9, 0.1833, 0.1, 0.2833, 0.1, 0.2833, 0.9, 0.55, 0.9, 0.55, 0.1, 0.45, 0.1, 0.45, 0.9, 0.2833, 0.9, 0.2833, 0.1, 0.1833, 0.1, 0.1833, 0.9, 0.45, 0.9, 0.45, 0.1, 0.55, 0.1, 0.55, 0.9, 0.3611, 0.9, 0.3611, 0.1, 0.4611, 0.1, 0.4611, 0.9, 0.55, 0.9, 0.55, 0.1, 0.45, 0.1, 0.45, 0.9, 0.4611, 0.9, 0.4611, 0.1, 0.3611, 0.1, 0.3611, 0.9, 0.45, 0.9, 0.45, 0.1, 0.55, 0.1, 0.55, 0.9, 0.5389, 0.9, 0.5389, 0.1, 0.6389, 0.1, 0.6389, 0.9, 0.55, 0.9, 0.55, 0.1, 0.45, 0.1, 0.45, 0.9, 0.6389, 0.9, 0.6389, 0.1, 0.5389, 0.1, 0.5389, 0.9, 0.45, 0.9, 0.45, 0.1, 0.55, 0.1, 0.55, 0.9, 0.7167, 0.9, 0.7167, 0.1, 0.8167, 0.1, 0.8167, 0.9, 0.55, 0.9, 0.55, 0.1, 0.45, 0.1, 0.45, 0.9, 0.8167, 0.9, 0.8167, 0.1, 0.7167, 0.1, 0.7167, 0.9, 0.45, 0.9, 0.45, 0.1, 0.55, 0.1, 0.55, 0.9, 0.8944, 0.9, 0.8944, 0.1, 0.9944, 0.1, 0.9944, 0.9, 0.55, 0.9, 0.55, 0.1, 0.45, 0.1, 0.45, 0.9, 0.9944, 0.9, 0.9944, 0.1, 0.8944, 0.1, 0.8944, 0.9, 0.45, 0.9, 0.45, 0.1, 0.55, 0.1, 0.55, 0.9, 1.072, 0.9, 1.072, 0.1, 1.172, 0.1, 1.172, 0.9, 0.55, 0.9, 0.55, 0.1, 0.45, 0.1, 0.45, 0.9, 1.172, 0.9, 1.172, 0.1, 1.072, 0.1, 1.072, 0.9, 1.3, 0.6, -0.3, 0.6, -0.3, 0.4, 1.3, 0.4, 0.4, 1.3, 0.4, -0.3, 0.6, -0.3, 0.6, 1.3, 1.3, 0.4, -0.3, 0.4, -0.3, 0.6, 1.3, 0.6, 0.6, 1.3, 0.6, -0.3, 0.4, -0.3, 0.4, 1.3, 1.3, 0.6, -0.3, 0.6, -0.3, 0.4, 1.3, 0.4, 0.4, 1.3, 0.4, -0.3, 0.6, -0.3, 0.6, 1.3, 1.3, 0.4, -0.3, 0.4, -0.3, 0.6, 1.3, 0.6, 0.55, 0.9, 0.55, 0.1, 0.45, 0.1, 0.45, 0.9, -0.1722, 0.9, -0.1722, 0.1, -0.07222, 0.1, -0.07222, 0.9, 0.45, 0.9, 0.45, 0.1, 0.55, 0.1, 0.55, 0.9, -0.07222, 0.9, -0.07222, 0.1, -0.1722, 0.1, -0.1722, 0.9, 0.55, 0.9, 0.55, 0.1, 0.45, 0.1, 0.45, 0.9, 0.005556, 0.9, 0.005556, 0.1, 0.1056, 0.1, 0.1056, 0.9, 0.45, 0.9, 0.45, 0.1, 0.55, 0.1, 0.55, 0.9, 0.1056, 0.9, 0.1056, 0.1, 0.005556, 0.1, 0.005556, 0.9, 0.55, 0.9, 0.55, 0.1, 0.45, 0.1, 0.45, 0.9, 0.1833, 0.9, 0.1833, 0.1, 0.2833, 0.1, 0.2833, 0.9, 0.45, 0.9, 0.45, 0.1, 0.55, 0.1, 0.55, 0.9, 0.2833, 0.9, 0.2833, 0.1, 0.1833, 0.1, 0.1833, 0.9, 0.55, 0.9, 0.55, 0.1, 0.45, 0.1, 0.45, 0.9, 0.3611, 0.9, 0.3611, 0.1, 0.4611, 0.1, 0.4611, 0.9, 0.45, 0.9, 0.45, 0.1, 0.55, 0.1, 0.55, 0.9, 0.4611, 0.9, 0.4611, 0.1, 0.3611, 0.1, 0.3611, 0.9, 0.55, 0.9, 0.55, 0.1, 0.45, 0.1, 0.45, 0.9, 0.5389, 0.9, 0.5389, 0.1, 0.6389, 0.1, 0.6389, 0.9, 0.45, 0.9, 0.45, 0.1, 0.55, 0.1, 0.55, 0.9, 0.6389, 0.9, 0.6389, 0.1, 0.5389, 0.1, 0.5389, 0.9, 0.55, 0.9, 0.55, 0.1, 0.45, 0.1, 0.45, 0.9, 0.7167, 0.9, 0.7167, 0.1, 0.8167, 0.1, 0.8167, 0.9, 0.45, 0.9, 0.45, 0.1, 0.55, 0.1, 0.55, 0.9, 0.8167, 0.9, 0.8167, 0.1, 0.7167, 0.1, 0.7167, 0.9, 0.55, 0.9, 0.55, 0.1, 0.45, 0.1, 0.45, 0.9, 0.8944, 0.9, 0.8944, 0.1, 0.9944, 0.1, 0.9944, 0.9, 0.45, 0.9, 0.45, 0.1, 0.55, 0.1, 0.55, 0.9, 0.9944, 0.9, 0.9944, 0.1, 0.8944, 0.1, 0.8944, 0.9, 0.55, 0.9, 0.55, 0.1, 0.45, 0.1, 0.45, 0.9, 1.072, 0.9, 1.072, 0.1, 1.172, 0.1, 1.172, 0.9, 0.45, 0.9, 0.45, 0.1, 0.55, 0.1, 0.55, 0.9, 1.172, 0.9, 1.172, 0.1, 1.072, 0.1, 1.072, 0.9, 0.55, 0.9, 0.55, 0.1, 0.45, 0.1, 0.45, 0.9, 1.172, 0.9, 1.172, 0.1, 1.072, 0.1, 1.072, 0.9, 0.45, 0.9, 0.45, 0.1, 0.55, 0.1, 0.55, 0.9, 1.072, 0.9, 1.072, 0.1, 1.172, 0.1, 1.172, 0.9, 0.55, 0.9, 0.55, 0.1, 0.45, 0.1, 0.45, 0.9, 0.9944, 0.9, 0.9944, 0.1, 0.8944, 0.1, 0.8944, 0.9, 0.45, 0.9, 0.45, 0.1, 0.55, 0.1, 0.55, 0.9, 0.8944, 0.9, 0.8944, 0.1, 0.9944, 0.1, 0.9944, 0.9, 0.55, 0.9, 0.55, 0.1, 0.45, 0.1, 0.45, 0.9, 0.8167, 0.9, 0.8167, 0.1, 0.7167, 0.1, 0.7167, 0.9, 0.45, 0.9, 0.45, 0.1, 0.55, 0.1, 0.55, 0.9, 0.7167, 0.9, 0.7167, 0.1, 0.8167, 0.1, 0.8167, 0.9, 0.55, 0.9, 0.55, 0.1, 0.45, 0.1, 0.45, 0.9, 0.6389, 0.9, 0.6389, 0.1, 0.5389, 0.1, 0.5389, 0.9, 0.45, 0.9, 0.45, 0.1, 0.55, 0.1, 0.55, 0.9, 0.5389, 0.9, 0.5389, 0.1, 0.6389, 0.1, 0.6389, 0.9, 0.55, 0.9, 0.55, 0.1, 0.45, 0.1, 0.45, 0.9, 0.4611, 0.9, 0.4611, 0.1, 0.3611, 0.1, 0.3611, 0.9, 0.45, 0.9, 0.45, 0.1, 0.55, 0.1, 0.55, 0.9, 0.3611, 0.9, 0.3611, 0.1, 0.4611, 0.1, 0.4611, 0.9, 0.55, 0.9, 0.55, 0.1, 0.45, 0.1, 0.45, 0.9, 0.2833, 0.9, 0.2833, 0.1, 0.1833, 0.1, 0.1833, 0.9, 0.45, 0.9, 0.45, 0.1, 0.55, 0.1, 0.55, 0.9, 0.1833, 0.9, 0.1833, 0.1, 0.2833, 0.1, 0.2833, 0.9, 0.55, 0.9, 0.55, 0.1, 0.45, 0.1, 0.45, 0.9, 0.1056, 0.9, 0.1056, 0.1, 0.005556, 0.1, 0.005556, 0.9, 0.45, 0.9, 0.45, 0.1, 0.55, 0.1, 0.55, 0.9, 0.005556, 0.9, 0.005556, 0.1, 0.1056, 0.1, 0.1056, 0.9, 0.55, 0.9, 0.55, 0.1, 0.45, 0.1, 0.45, 0.9, -0.07222, 0.9, -0.07222, 0.1, -0.1722, 0.1, -0.1722, 0.9, 0.45, 0.9, 0.45, 0.1, 0.55, 0.1, 0.55, 0.9, -0.1722, 0.9, -0.1722, 0.1, -0.07222, 0.1, -0.07222, 0.9, -0.7037, -1.94, 0.08141, -1.94, 0.08141, 1.16, 0.08141, 2.06, -0.7037, 2.06, 0.6047, 1.16, 1.651, 1.16, 1.651, 2.06, 0.08141, 2.06, 0.4653, 1.776, 0.4653, -1.164, 0.5653, -1.164, 0.5653, 1.776, 1.125, 0.4653, -0.1249, 0.4653, -0.1249, 0.5653, 0.5, 0.5653, 1.125, 0.5653, -0.1249, 0.4653, 1.125, 0.4653, 1.125, 0.5653, 0.5, 0.5653, -0.1249, 0.5653, 0.329, 1.703, 0.671, 1.703, 0.671, 1.829, 0.329, 1.829, 1.125, -1.164, 1.285, -1.164, 1.285, 1.936, 1.125, 1.776, -0.2849, -1.164, -0.1249, -1.164, -0.1249, 1.776, -0.2849, 1.936, -0.1249, 1.776, 1.125, 1.776, 1.285, 1.936, -0.2849, 1.936, 0.329, 1.703, 0.671, 1.703, 0.671, 1.829, 0.329, 1.829, 0.5453, -1.164, 0.5453, 1.936, 0.4653, 1.936, 0.4653, -1.164, 1.285, 0.5453, -0.2849, 0.5453, -0.2849, 0.4653, 1.285, 0.4653, 1.125, 0.5453, 1.285, 0.5453, 1.285, 0.4653, 1.125, 0.4653, -0.1249, 0.5453, 1.125, 0.5453, 1.125, 0.4653, -0.1249, 0.4653, 0.5453, 1.936, 0.5453, -1.164, 0.4653, -1.164, 0.4653, 1.936, -0.2849, 0.5453, -0.1249, 0.5453, -0.1249, 0.4653, -0.2849, 0.4653, 0.4653, -1.164, 0.4653, 1.776, 0.5653, 1.776, 0.5653, -1.164, 0.1876, -0.97, 0.8124, -0.97, 0.671, -0.8286, 0.329, -0.8286, 0.8124, -0.97, 0.8124, 1.97, 0.671, 1.829, 0.671, 1.702, 0.671, 1.576, 0.671, 1.449, 0.671, 1.322, 0.671, 1.196, 0.671, 1.069, 0.671, 0.9429, 0.671, 0.8163, 0.671, 0.6898, 0.671, 0.5633, 0.671, 0.4367, 0.671, 0.3102, 0.671, 0.1837, 0.671, 0.05714, 0.671, -0.06939, 0.671, -0.1959, 0.671, -0.3225, 0.671, -0.449, 0.671, -0.5755, 0.671, -0.702, 0.671, -0.8286, 0.8124, 1.97, 0.1876, 1.97, 0.329, 1.829, 0.671, 1.829, 0.1876, 1.97, 0.1876, -0.97, 0.329, -0.8286, 0.329, -0.702, 0.329, -0.5755, 0.329, -0.449, 0.329, -0.3225, 0.329, -0.1959, 0.329, -0.06939, 0.329, 0.05714, 0.329, 0.1837, 0.329, 0.3102, 0.329, 0.4367, 0.329, 0.5633, 0.329, 0.6898, 0.329, 0.8163, 0.329, 0.9429, 0.329, 1.069, 0.329, 1.196, 0.329, 1.322, 0.329, 1.449, 0.329, 1.576, 0.329, 1.702, 0.329, 1.829, 0.329, -0.8286, 0.671, -0.8286, 0.671, -0.7027, 0.329, -0.7027, 0.329, -0.5749, 0.671, -0.5749, 0.671, -0.4496, 0.329, -0.4496, 0.329, -0.3218, 0.671, -0.3218, 0.671, -0.1966, 0.329, -0.1966, 0.329, -0.3218, 0.671, -0.3218, 0.671, -0.1966, 0.329, -0.1966, 0.329, -0.06876, 0.671, -0.06876, 0.671, 0.05651, 0.329, 0.05651, 0.329, -0.5749, 0.671, -0.5749, 0.671, -0.4496, 0.329, -0.4496, 0.329, 0.1843, 0.671, 0.1843, 0.671, 0.3096, 0.329, 0.3096, 0.329, 0.4374, 0.671, 0.4374, 0.671, 0.5626, 0.329, 0.5626, 0.329, -0.8286, 0.671, -0.8286, 0.671, -0.7027, 0.329, -0.7027, 0.329, 0.6904, 0.671, 0.6904, 0.671, 0.8157, 0.329, 0.8157, 0.1875, 1.97, 0.1875, -0.97, 0.329, -0.8286, 0.329, -0.702, 0.329, -0.5755, 0.329, -0.449, 0.329, -0.3225, 0.329, -0.1959, 0.329, -0.06939, 0.329, 0.05714, 0.329, 0.1837, 0.329, 0.3102, 0.329, 0.4367, 0.329, 0.5633, 0.329, 0.6898, 0.329, 0.8163, 0.329, 0.9429, 0.329, 1.069, 0.329, 1.196, 0.329, 1.322, 0.329, 1.449, 0.329, 1.576, 0.329, 1.702, 0.329, 1.829, 0.329, 0.9435, 0.671, 0.9435, 0.671, 1.069, 0.329, 1.069, 0.8124, 1.97, 0.1875, 1.97, 0.329, 1.829, 0.671, 1.829, 0.329, 1.197, 0.671, 1.197, 0.671, 1.322, 0.329, 1.322, 0.8124, -0.97, 0.8124, 1.97, 0.671, 1.829, 0.671, 1.702, 0.671, 1.576, 0.671, 1.449, 0.671, 1.322, 0.671, 1.196, 0.671, 1.069, 0.671, 0.9429, 0.671, 0.8163, 0.671, 0.6898, 0.671, 0.5633, 0.671, 0.4367, 0.671, 0.3102, 0.671, 0.1837, 0.671, 0.05714, 0.671, -0.06939, 0.671, -0.1959, 0.671, -0.3225, 0.671, -0.449, 0.671, -0.5755, 0.671, -0.702, 0.671, -0.8286, 0.329, 1.45, 0.671, 1.45, 0.671, 1.575, 0.329, 1.575, 0.1875, -0.97, 0.8124, -0.97, 0.671, -0.8286, 0.329, -0.8286, 0.329, -0.7027, 0.671, -0.7027, 0.671, -0.5749, 0.329, -0.5749, 0.671, 0.53, 0.671, 0.43, 0.329, 0.43, 0.329, 0.53, 0.53, -0.5749, 0.43, -0.7027, 0.53, -0.7027, 0.53, -0.7027, 0.43, -0.7027, 0.53, -0.5749, 0.329, -0.4496, 0.671, -0.4496, 0.671, -0.3218, 0.329, -0.3218, 0.671, 0.53, 0.671, 0.43, 0.329, 0.43, 0.329, 0.53, 0.53, -0.3218, 0.43, -0.4496, 0.53, -0.4496, 0.53, -0.4496, 0.43, -0.4496, 0.53, -0.3218, 0.329, -0.1966, 0.671, -0.1966, 0.671, -0.06876, 0.329, -0.06876, 0.671, 0.53, 0.671, 0.43, 0.329, 0.43, 0.329, 0.53, 0.53, -0.06876, 0.43, -0.1966, 0.53, -0.1966, 0.53, -0.1966, 0.43, -0.1966, 0.53, -0.06876, 0.329, 0.05651, 0.671, 0.05651, 0.671, 0.1843, 0.329, 0.1843, 0.671, 0.53, 0.671, 0.43, 0.329, 0.43, 0.329, 0.53, 0.53, 0.1843, 0.43, 0.05651, 0.53, 0.05651, 0.53, 0.05651, 0.43, 0.05651, 0.53, 0.1843, 0.329, 0.3096, 0.671, 0.3096, 0.671, 0.4374, 0.329, 0.4374, 0.671, 0.53, 0.671, 0.43, 0.329, 0.43, 0.329, 0.53, 0.53, 0.4374, 0.43, 0.3096, 0.53, 0.3096, 0.53, 0.3096, 0.43, 0.3096, 0.53, 0.4374, 0.329, 0.5626, 0.671, 0.5626, 0.671, 0.6904, 0.329, 0.6904, 0.671, 0.53, 0.671, 0.43, 0.329, 0.43, 0.329, 0.53, 0.53, 0.6904, 0.43, 0.5626, 0.53, 0.5626, 0.53, 0.5626, 0.43, 0.5626, 0.53, 0.6904, 0.329, 0.8157, 0.671, 0.8157, 0.671, 0.9435, 0.329, 0.9435, 0.671, 0.53, 0.671, 0.43, 0.329, 0.43, 0.329, 0.53, 0.53, 0.9435, 0.43, 0.8157, 0.53, 0.8157, 0.53, 0.8157, 0.43, 0.8157, 0.53, 0.9435, 0.329, 1.069, 0.671, 1.069, 0.671, 1.197, 0.329, 1.197, 0.671, 0.53, 0.671, 0.43, 0.329, 0.43, 0.329, 0.53, 0.53, 1.197, 0.43, 1.069, 0.53, 1.069, 0.53, 1.069, 0.43, 1.069, 0.53, 1.197, 0.329, 1.322, 0.671, 1.322, 0.671, 1.45, 0.329, 1.45, 0.671, 0.53, 0.671, 0.43, 0.329, 0.43, 0.329, 0.53, 0.53, 1.45, 0.43, 1.322, 0.53, 1.322, 0.53, 1.322, 0.43, 1.322, 0.53, 1.45, 0.329, 1.575, 0.671, 1.575, 0.671, 1.703, 0.329, 1.703, 0.671, 0.53, 0.671, 0.43, 0.329, 0.43, 0.329, 0.53, 0.53, 1.703, 0.43, 1.575, 0.53, 1.575, 0.53, 1.575, 0.43, 1.575, 0.53, 1.703, 0.329, -0.06876, 0.671, -0.06876, 0.671, 0.05651, 0.329, 0.05651, 0.329, 0.1843, 0.671, 0.1843, 0.671, 0.3096, 0.329, 0.3096, 0.329, 0.4374, 0.671, 0.4374, 0.671, 0.5626, 0.329, 0.5626, 0.329, 0.6904, 0.671, 0.6904, 0.671, 0.8157, 0.329, 0.8157, 0.329, 0.9435, 0.671, 0.9435, 0.671, 1.069, 0.329, 1.069, 0.329, 1.197, 0.671, 1.197, 0.671, 1.322, 0.329, 1.322, 0.329, 1.45, 0.671, 1.45, 0.671, 1.575, 0.329, 1.575, 0.329, -0.7027, 0.671, -0.7027, 0.671, -0.5749, 0.329, -0.5749, 0.671, 0.53, 0.671, 0.43, 0.329, 0.43, 0.329, 0.53, 0.53, -0.5749, 0.43, -0.7027, 0.53, -0.7027, 0.53, -0.7027, 0.43, -0.7027, 0.53, -0.5749, 0.329, -0.4496, 0.671, -0.4496, 0.671, -0.3218, 0.329, -0.3218, 0.671, 0.53, 0.671, 0.43, 0.329, 0.43, 0.329, 0.53, 0.53, -0.3218, 0.43, -0.4496, 0.53, -0.4496, 0.53, -0.4496, 0.43, -0.4496, 0.53, -0.3218, 0.329, -0.1966, 0.671, -0.1966, 0.671, -0.06876, 0.329, -0.06876, 0.671, 0.53, 0.671, 0.43, 0.329, 0.43, 0.329, 0.53, 0.53, -0.06876, 0.43, -0.1966, 0.53, -0.1966, 0.53, -0.1966, 0.43, -0.1966, 0.53, -0.06876, 0.329, 0.05651, 0.671, 0.05651, 0.671, 0.1843, 0.329, 0.1843, 0.671, 0.53, 0.671, 0.43, 0.329, 0.43, 0.329, 0.53, 0.53, 0.1843, 0.43, 0.05651, 0.53, 0.05651, 0.53, 0.05651, 0.43, 0.05651, 0.53, 0.1843, 0.329, 0.3096, 0.671, 0.3096, 0.671, 0.4374, 0.329, 0.4374, 0.671, 0.53, 0.671, 0.43, 0.329, 0.43, 0.329, 0.53, 0.53, 0.4374, 0.43, 0.3096, 0.53, 0.3096, 0.53, 0.3096, 0.43, 0.3096, 0.53, 0.4374, 0.329, 0.5626, 0.671, 0.5626, 0.671, 0.6904, 0.329, 0.6904, 0.671, 0.53, 0.671, 0.43, 0.329, 0.43, 0.329, 0.53, 0.53, 0.6904, 0.43, 0.5626, 0.53, 0.5626, 0.53, 0.5626, 0.43, 0.5626, 0.53, 0.6904, 0.329, 0.8157, 0.671, 0.8157, 0.671, 0.9435, 0.329, 0.9435, 0.671, 0.53, 0.671, 0.43, 0.329, 0.43, 0.329, 0.53, 0.53, 0.9435, 0.43, 0.8157, 0.53, 0.8157, 0.53, 0.8157, 0.43, 0.8157, 0.53, 0.9435, 0.329, 1.069, 0.671, 1.069, 0.671, 1.197, 0.329, 1.197, 0.671, 0.53, 0.671, 0.43, 0.329, 0.43, 0.329, 0.53, 0.53, 1.197, 0.43, 1.069, 0.53, 1.069, 0.53, 1.069, 0.43, 1.069, 0.53, 1.197, 0.329, 1.322, 0.671, 1.322, 0.671, 1.45, 0.329, 1.45, 0.671, 0.53, 0.671, 0.43, 0.329, 0.43, 0.329, 0.53, 0.53, 1.45, 0.43, 1.322, 0.53, 1.322, 0.53, 1.322, 0.43, 1.322, 0.53, 1.45, 0.329, 1.575, 0.671, 1.575, 0.671, 1.703, 0.329, 1.703, 0.671, 0.53, 0.671, 0.43, 0.329, 0.43, 0.329, 0.53, 0.53, 1.703, 0.43, 1.575, 0.53, 1.575, 0.53, 1.575, 0.43, 1.575, 0.53, 1.703])
me_building_001_mesh.materials.append(None)
me_building_001_mesh.materials.append(None)
me_building_001_mesh.materials.append(None)
me_building_001_mesh.materials.append(mat_wall)
me_building_001_mesh.materials.append(mat_mat_roof)
me_building_001_mesh.materials.append(mat_mat_slabs_building_001)
me_building_001_mesh.materials.append(mat_mat_roof_hangs)
me_building_001_mesh.materials.append(mat_mat_stairs)
me_building_001_mesh.materials.append(mat_mat_railing_posts)
me_building_001_mesh.materials.append(mat_mat_railing_rails)
me_building_001_mesh.materials.append(mat_mat_door)
me_building_001_mesh.materials.append(mat_mat_frame)
me_building_001_mesh.materials.append(mat_mat_door_panels)
me_building_001_mesh.materials.append(mat_mat_window)
me_building_001_mesh.materials.append(mat_mat_window_bars)
me_building_001_mesh.materials.append(mat_mat_balcony)
me_building_001_mesh.materials.append(mat_mat_door_louvers)
me_building_001_mesh.update()
me_cylinder = bpy.data.meshes.new('Cylinder')
me_cylinder.from_pydata([(0.0, 1.0, -5.894), (0.0, 1.0, 1.0), (0.1951, 0.9808, -5.894), (0.1951, 0.9808, 1.0), (0.3827, 0.9239, -5.894), (0.3827, 0.9239, 1.0), (0.5556, 0.8315, -5.894), (0.5556, 0.8315, 1.0), (0.7071, 0.7071, -5.894), (0.7071, 0.7071, 1.0), (0.8315, 0.5556, -5.894), (0.8315, 0.5556, 1.0), (0.9239, 0.3827, -5.894), (0.9239, 0.3827, 1.0), (0.9808, 0.1951, -5.894), (0.9808, 0.1951, 1.0), (1.0, 0.0, -5.894), (1.0, 0.0, 1.0), (0.9808, -0.1951, -5.894), (0.9808, -0.1951, 1.0), (0.9239, -0.3827, -5.894), (0.9239, -0.3827, 1.0), (0.8315, -0.5556, -5.894), (0.8315, -0.5556, 1.0), (0.7071, -0.7071, -5.894), (0.7071, -0.7071, 1.0), (0.5556, -0.8315, -5.894), (0.5556, -0.8315, 1.0), (0.3827, -0.9239, -5.894), (0.3827, -0.9239, 1.0), (0.1951, -0.9808, -5.894), (0.1951, -0.9808, 1.0), (0.0, -1.0, -5.894), (0.0, -1.0, 1.0), (-0.1951, -0.9808, -5.894), (-0.1951, -0.9808, 1.0), (-0.3827, -0.9239, -5.894), (-0.3827, -0.9239, 1.0), (-0.5556, -0.8315, -5.894), (-0.5556, -0.8315, 1.0), (-0.7071, -0.7071, -5.894), (-0.7071, -0.7071, 1.0), (-0.8315, -0.5556, -5.894), (-0.8315, -0.5556, 1.0), (-0.9239, -0.3827, -5.894), (-0.9239, -0.3827, 1.0), (-0.9808, -0.1951, -5.894), (-0.9808, -0.1951, 1.0), (-1.0, 0.0, -5.894), (-1.0, 0.0, 1.0), (-0.9808, 0.1951, -5.894), (-0.9808, 0.1951, 1.0), (-0.9239, 0.3827, -5.894), (-0.9239, 0.3827, 1.0), (-0.8315, 0.5556, -5.894), (-0.8315, 0.5556, 1.0), (-0.7071, 0.7071, -5.894), (-0.7071, 0.7071, 1.0), (-0.5556, 0.8315, -5.894), (-0.5556, 0.8315, 1.0), (-0.3827, 0.9239, -5.894), (-0.3827, 0.9239, 1.0), (-0.1951, 0.9808, -5.894), (-0.1951, 0.9808, 1.0)], [], [(0, 1, 3, 2), (2, 3, 5, 4), (4, 5, 7, 6), (6, 7, 9, 8), (8, 9, 11, 10), (10, 11, 13, 12), (12, 13, 15, 14), (14, 15, 17, 16), (16, 17, 19, 18), (18, 19, 21, 20), (20, 21, 23, 22), (22, 23, 25, 24), (24, 25, 27, 26), (26, 27, 29, 28), (28, 29, 31, 30), (30, 31, 33, 32), (32, 33, 35, 34), (34, 35, 37, 36), (36, 37, 39, 38), (38, 39, 41, 40), (40, 41, 43, 42), (42, 43, 45, 44), (44, 45, 47, 46), (46, 47, 49, 48), (48, 49, 51, 50), (50, 51, 53, 52), (52, 53, 55, 54), (54, 55, 57, 56), (56, 57, 59, 58), (58, 59, 61, 60), (3, 1, 63, 61, 59, 57, 55, 53, 51, 49, 47, 45, 43, 41, 39, 37, 35, 33, 31, 29, 27, 25, 23, 21, 19, 17, 15, 13, 11, 9, 7, 5), (60, 61, 63, 62), (62, 63, 1, 0), (0, 2, 4, 6, 8, 10, 12, 14, 16, 18, 20, 22, 24, 26, 28, 30, 32, 34, 36, 38, 40, 42, 44, 46, 48, 50, 52, 54, 56, 58, 60, 62)])
_uv = me_cylinder.uv_layers.new(name='UVMap')
_uv.uv.foreach_set('vector', [1.0, 0.5, 1.0, 1.0, 0.9688, 1.0, 0.9688, 0.5, 0.9688, 0.5, 0.9688, 1.0, 0.9375, 1.0, 0.9375, 0.5, 0.9375, 0.5, 0.9375, 1.0, 0.9062, 1.0, 0.9062, 0.5, 0.9062, 0.5, 0.9062, 1.0, 0.875, 1.0, 0.875, 0.5, 0.875, 0.5, 0.875, 1.0, 0.8438, 1.0, 0.8438, 0.5, 0.8438, 0.5, 0.8438, 1.0, 0.8125, 1.0, 0.8125, 0.5, 0.8125, 0.5, 0.8125, 1.0, 0.7812, 1.0, 0.7812, 0.5, 0.7812, 0.5, 0.7812, 1.0, 0.75, 1.0, 0.75, 0.5, 0.75, 0.5, 0.75, 1.0, 0.7188, 1.0, 0.7188, 0.5, 0.7188, 0.5, 0.7188, 1.0, 0.6875, 1.0, 0.6875, 0.5, 0.6875, 0.5, 0.6875, 1.0, 0.6562, 1.0, 0.6562, 0.5, 0.6562, 0.5, 0.6562, 1.0, 0.625, 1.0, 0.625, 0.5, 0.625, 0.5, 0.625, 1.0, 0.5938, 1.0, 0.5938, 0.5, 0.5938, 0.5, 0.5938, 1.0, 0.5625, 1.0, 0.5625, 0.5, 0.5625, 0.5, 0.5625, 1.0, 0.5312, 1.0, 0.5312, 0.5, 0.5312, 0.5, 0.5312, 1.0, 0.5, 1.0, 0.5, 0.5, 0.5, 0.5, 0.5, 1.0, 0.4688, 1.0, 0.4688, 0.5, 0.4688, 0.5, 0.4688, 1.0, 0.4375, 1.0, 0.4375, 0.5, 0.4375, 0.5, 0.4375, 1.0, 0.4062, 1.0, 0.4062, 0.5, 0.4062, 0.5, 0.4062, 1.0, 0.375, 1.0, 0.375, 0.5, 0.375, 0.5, 0.375, 1.0, 0.3438, 1.0, 0.3438, 0.5, 0.3438, 0.5, 0.3438, 1.0, 0.3125, 1.0, 0.3125, 0.5, 0.3125, 0.5, 0.3125, 1.0, 0.2812, 1.0, 0.2812, 0.5, 0.2812, 0.5, 0.2812, 1.0, 0.25, 1.0, 0.25, 0.5, 0.25, 0.5, 0.25, 1.0, 0.2188, 1.0, 0.2188, 0.5, 0.2188, 0.5, 0.2188, 1.0, 0.1875, 1.0, 0.1875, 0.5, 0.1875, 0.5, 0.1875, 1.0, 0.1562, 1.0, 0.1562, 0.5, 0.1562, 0.5, 0.1562, 1.0, 0.125, 1.0, 0.125, 0.5, 0.125, 0.5, 0.125, 1.0, 0.09375, 1.0, 0.09375, 0.5, 0.09375, 0.5, 0.09375, 1.0, 0.0625, 1.0, 0.0625, 0.5, 0.2968, 0.4854, 0.25, 0.49, 0.2032, 0.4854, 0.1582, 0.4717, 0.1167, 0.4496, 0.08029, 0.4197, 0.05045, 0.3833, 0.02827, 0.3418, 0.01461, 0.2968, 0.01, 0.25, 0.01461, 0.2032, 0.02827, 0.1582, 0.05045, 0.1167, 0.08029, 0.08029, 0.1167, 0.05045, 0.1582, 0.02827, 0.2032, 0.01461, 0.25, 0.01, 0.2968, 0.01461, 0.3418, 0.02827, 0.3833, 0.05045, 0.4197, 0.08029, 0.4496, 0.1167, 0.4717, 0.1582, 0.4854, 0.2032, 0.49, 0.25, 0.4854, 0.2968, 0.4717, 0.3418, 0.4496, 0.3833, 0.4197, 0.4197, 0.3833, 0.4496, 0.3418, 0.4717, 0.0625, 0.5, 0.0625, 1.0, 0.03125, 1.0, 0.03125, 0.5, 0.03125, 0.5, 0.03125, 1.0, 0.0, 1.0, 0.0, 0.5, 0.75, 0.49, 0.7968, 0.4854, 0.8418, 0.4717, 0.8833, 0.4496, 0.9197, 0.4197, 0.9496, 0.3833, 0.9717, 0.3418, 0.9854, 0.2968, 0.99, 0.25, 0.9854, 0.2032, 0.9717, 0.1582, 0.9496, 0.1167, 0.9197, 0.08029, 0.8833, 0.05045, 0.8418, 0.02827, 0.7968, 0.01461, 0.75, 0.01, 0.7032, 0.01461, 0.6582, 0.02827, 0.6167, 0.05045, 0.5803, 0.08029, 0.5504, 0.1167, 0.5283, 0.1582, 0.5146, 0.2032, 0.51, 0.25, 0.5146, 0.2968, 0.5283, 0.3418, 0.5504, 0.3833, 0.5803, 0.4197, 0.6167, 0.4496, 0.6582, 0.4717, 0.7032, 0.4854])
me_cylinder.materials.append(mat_material_001)
me_cylinder.update()

# ---- objects
ob_building_001 = bpy.data.objects.new('building_001', me_building_001_mesh)
ob_cylinder = bpy.data.objects.new('Cylinder', me_cylinder)

# ---- transforms, parenting, visibility, modifiers, constraints
ob_building_001.location = (0.0, 0.0, 0.0)
ob_cylinder.location = (1.638, -1.649, 0.0)
ob_cylinder.scale = (0.2138, 0.2138, 0.2138)
_m = ob_cylinder.modifiers.new('Mirror', 'MIRROR')
_m.use_axis = (True, True, False)
_m.mirror_object = ob_building_001

# ---- collection membership
scene.collection.objects.link(ob_building_001)
col_collection.objects.link(ob_cylinder)

# ---- scene / render settings (as saved in the file)
scene.frame_start = 1; scene.frame_end = 250; scene.frame_set(1)
scene.render.engine = 'BLENDER_EEVEE_NEXT'
scene.cycles.sampling_pattern = 'TABULATED_SOBOL'
scene.view_settings.view_transform = 'Filmic'
bpy.context.view_layer.update()

# ---- added for rendering (the .blend has no active camera and no usable light): camera, sun
cam_auto = bpy.data.cameras.new('AutoCamera')
cam_auto.lens = 50.0
cam_auto.sensor_width = 36.0
cam_auto.clip_end = 1000.0
ob_auto_camera = bpy.data.objects.new('AutoCamera', cam_auto)
scene.collection.objects.link(ob_auto_camera)
ob_auto_camera.location = (8.02753, -10.333, 7.52203)
ob_auto_camera.rotation_euler = (1.09748, -7.21219e-08, 0.694738)
scene.camera = ob_auto_camera
light_auto_sun = bpy.data.lights.new('AutoSun', 'SUN')
light_auto_sun.energy = 3.0
light_auto_sun.angle = 0.0523599
ob_auto_sun = bpy.data.objects.new('AutoSun', light_auto_sun)
scene.collection.objects.link(ob_auto_sun)
ob_auto_sun.rotation_euler = (0.872665, 0.174533, 0.523599)
bpy.context.view_layer.update()
